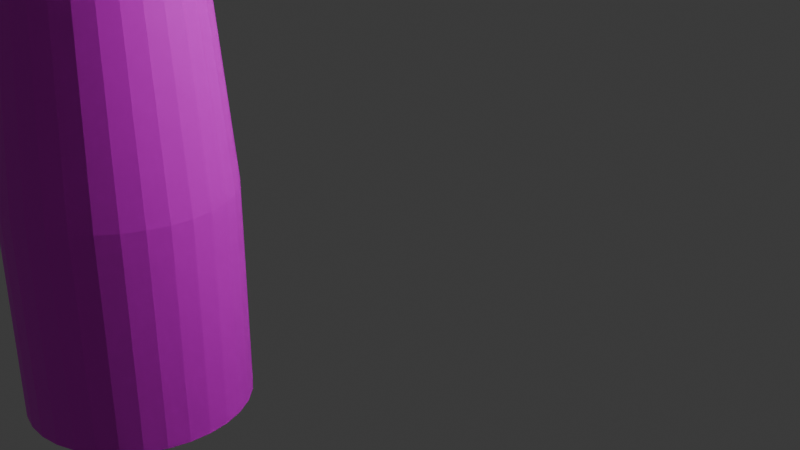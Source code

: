 # Source: Env_Tree_Normal_A.blend  (saved by Blender 4.1.24; exported with 4.5.12 LTS)
import bpy
from mathutils import Matrix  # noqa: F401  (used for matrix-valued properties, if any)

bpy.ops.wm.read_factory_settings(use_empty=True)
scene = bpy.context.scene
scene.name = 'Scene'

# ---- collections
col_collection = bpy.data.collections.new('Collection'); scene.collection.children.link(col_collection)

# ---- images (referenced by path relative to the original .blend; pixels are not part of the script)
import os
ASSET_DIR = os.environ.get("B2B_ASSET_DIR", "")  # directory of the original .blend (textures are referenced by path, not embedded)
HERE = os.path.dirname(os.path.abspath(__file__))  # packed textures are extracted next to this script under _unpacked/

def load_image(name, relpath, width, height, colorspace="sRGB"):
    """Load a texture the original file referenced (path relative to the .blend, or extracted next to this script)."""
    p = next((c for c in (os.path.join(HERE, relpath), os.path.join(ASSET_DIR, relpath)) if relpath and os.path.exists(c)), "")
    if p:
        img = bpy.data.images.load(p, check_existing=True)
        img.name = name
    else:  # same state as the original file: an image datablock whose file is absent (Cycles renders it pink)
        img = bpy.data.images.new(name, width, height)
        img.source = "FILE"
        img.filepath = "//" + (relpath or name)
    img.colorspace_settings.name = colorspace
    return img
img_color_palette_png_001 = load_image('Color_palette.png.001', 'Color_palette.png', 1024, 1024, 'sRGB')

# ---- materials (node trees are filled in below, after node groups)
mat_material = bpy.data.materials.new('Material')
mat_material.alpha_threshold = 0.0
mat_material.use_transparent_shadow = False
mat_material.preview_render_type = 'FLUID'
mat_material.roughness = 0.5
mat_material.line_color = (0.0, 0.0, 0.0, 1.0)

# ---- material node trees
mat_material.use_nodes = True; mat_material.node_tree.nodes.clear()
_N = mat_material.node_tree.nodes; _L = mat_material.node_tree.links
n0 = _N.new('ShaderNodeOutputMaterial'); n0.name = 'Material Output'; n0.location = (300, 300)
n1 = _N.new('ShaderNodeBsdfPrincipled'); n1.name = 'Principled BSDF'; n1.location = (10, 300)
n1.inputs[3].default_value = 1.45
n2 = _N.new('ShaderNodeTexImage'); n2.name = 'Image Texture'; n2.location = (-180, 260)
n2.image = img_color_palette_png_001
_L.new(n1.outputs[0], n0.inputs[0])
_L.new(n2.outputs[0], n1.inputs[0])
n0.is_active_output = True

# ---- world
world_world = bpy.data.worlds.new('World'); scene.world = world_world
world_world.use_nodes = True; world_world.node_tree.nodes.clear()
_N = world_world.node_tree.nodes; _L = world_world.node_tree.links
n0 = _N.new('ShaderNodeOutputWorld'); n0.name = 'World Output'; n0.location = (300, 300)
n1 = _N.new('ShaderNodeBackground'); n1.name = 'Background'; n1.location = (10, 300)
n1.inputs[0].default_value = (0.05088, 0.05088, 0.05088, 1.0)
_L.new(n1.outputs[0], n0.inputs[0])
n0.is_active_output = True
world_world.color = (0.05088, 0.05088, 0.05088)
world_world.use_sun_shadow = False
world_world.sun_shadow_jitter_overblur = 0.0

# ---- cameras
cam_camera = bpy.data.cameras.new('Camera')
cam_camera.clip_end = 100.0
cam_camera.ortho_scale = 7.314

# ---- lights
light_light = bpy.data.lights.new('Light', 'POINT')
light_light.transmission_factor = 0.0
light_light.energy = 1000.0
light_light.shadow_soft_size = 0.1
light_light.shadow_maximum_resolution = 0.006
light_light.use_absolute_resolution = True

# ---- meshes
me_cube = bpy.data.meshes.new('Cube')
me_cube.from_pydata([(-0.3331, -0.6353, 1.053), (-0.3004, -0.6085, -0.9137), (-0.3221, -0.5906, 1.048), (-0.2807, -0.5666, -0.9169), (-0.3024, -0.5487, 1.044), (-0.253, -0.5292, -0.9178), (-0.2747, -0.5114, 1.044), (-0.2183, -0.4979, -0.9164), (0.1453, -0.581, -0.8333), (-0.24, -0.48, 1.045), (0.1232, -0.5631, 1.128), (-0.1779, -0.4736, -0.9127), (0.1618, -0.6241, -0.8231), (-0.1997, -0.4558, 1.049), (0.1398, -0.6062, 1.138), (-0.1335, -0.4575, -0.9069), (0.1693, -0.6695, -0.8141), (0.1473, -0.6515, 1.147), (0.1676, -0.7154, -0.8068), (0.1456, -0.6975, 1.154), (0.1567, -0.7602, -0.8014), (-0.1554, -0.4397, 1.054), (0.1346, -0.7422, 1.16), (-0.08677, -0.4501, -0.8993), (0.1369, -0.8021, -0.7983), (0.1149, -0.7841, 1.163), (0.1092, -0.8394, -0.7973), (0.08721, -0.8214, 1.164), (0.0745, -0.8708, -0.7987), (-0.1086, -0.4323, 1.062), (0.05253, -0.8528, 1.162), (0.03417, -0.895, -0.8024), (-0.03942, -0.4517, -0.89), (-0.06132, -0.4339, 1.071), (0.01223, -0.877, 1.159), (0.00667, -0.4623, -0.8794), (-0.01023, -0.9112, -0.8082), (-0.01525, -0.4445, 1.082), (-0.03214, -0.8931, 1.153), (-0.057, -0.9186, -0.8159), (-0.07888, -0.9005, 1.145), (0.04975, -0.4813, -0.8681), (-0.1043, -0.917, -0.8252), (0.02779, -0.4635, 1.093), (-0.1262, -0.8989, 1.136), (-0.1504, -0.9064, -0.8357), (-0.1722, -0.8883, 1.126), (-0.1935, -0.8874, -0.8471), (-0.2153, -0.8693, 1.114), (0.08815, -0.5082, -0.8563), (-0.2319, -0.8605, -0.8588), (0.06617, -0.4904, 1.105), (-0.2537, -0.8424, 1.102), (-0.2642, -0.8268, -0.8706), (-0.2859, -0.8088, 1.091), (0.1204, -0.5418, -0.8446), (-0.289, -0.7877, -0.8818), (-0.3107, -0.7697, 1.08), (-0.3055, -0.7446, -0.8921), (-0.3273, -0.7266, 1.069), (-0.3131, -0.6992, -0.9011), (-0.3348, -0.6813, 1.06), (-0.3114, -0.6532, -0.9084), (0.0984, -0.524, 1.117), (0.1473, -0.6515, 1.147), (0.1398, -0.6062, 1.138), (-0.24, -0.48, 1.045), (-0.2747, -0.5114, 1.044), (0.1456, -0.6975, 1.154), (0.1346, -0.7422, 1.16), (0.1149, -0.7841, 1.163), (0.08721, -0.8214, 1.164), (-0.1997, -0.4558, 1.049), (0.05253, -0.8528, 1.162), (0.06617, -0.4904, 1.105), (0.02779, -0.4635, 1.093), (0.01223, -0.877, 1.159), (-0.1554, -0.4397, 1.054), (-0.03214, -0.8931, 1.153), (-0.07888, -0.9005, 1.145), (-0.1262, -0.8989, 1.136), (-0.1086, -0.4323, 1.062), (-0.1722, -0.8883, 1.126), (-0.2153, -0.8693, 1.114), (0.0984, -0.524, 1.117), (-0.2537, -0.8424, 1.102), (-0.06132, -0.4339, 1.071), (-0.2859, -0.8088, 1.091), (-0.3107, -0.7697, 1.08), (-0.3273, -0.7266, 1.069), (-0.3348, -0.6813, 1.06), (-0.01525, -0.4445, 1.082), (-0.3331, -0.6353, 1.053), (-0.3221, -0.5906, 1.048), (0.1232, -0.5631, 1.128), (-0.3024, -0.5487, 1.044), (0.03322, -0.6222, 4.826), (0.02797, -0.5906, 4.82), (-0.237, -0.5026, 4.755), (-0.2612, -0.5245, 4.754), (0.03202, -0.6543, 4.831), (0.02439, -0.6855, 4.835), (0.01065, -0.7147, 4.837), (-0.008689, -0.7407, 4.838), (-0.2089, -0.4857, 4.758), (-0.03288, -0.7626, 4.837), (-0.02336, -0.5098, 4.797), (-0.05013, -0.4911, 4.789), (-0.06099, -0.7795, 4.834), (-0.1779, -0.4745, 4.762), (-0.09194, -0.7907, 4.83), (-0.1245, -0.7959, 4.825), (-0.1575, -0.7948, 4.819), (-0.1453, -0.4693, 4.767), (-0.1897, -0.7874, 4.811), (-0.2197, -0.7741, 4.803), (-0.0008799, -0.5333, 4.805), (-0.2465, -0.7554, 4.795), (-0.1123, -0.4704, 4.773), (-0.269, -0.7319, 4.787), (-0.2863, -0.7047, 4.779), (-0.2978, -0.6746, 4.772), (-0.3031, -0.643, 4.766), (-0.08016, -0.4778, 4.781), (-0.3019, -0.6109, 4.761), (-0.2942, -0.5797, 4.757), (0.01645, -0.5605, 4.813), (-0.2805, -0.5505, 4.755), (-0.08846, -0.2906, 6.733), (-0.09155, -0.272, 6.73), (-0.2474, -0.2202, 6.691), (-0.2617, -0.2331, 6.691), (-0.08917, -0.3094, 6.736), (-0.09366, -0.3278, 6.738), (-0.1017, -0.345, 6.74), (-0.1131, -0.3603, 6.74), (-0.2309, -0.2103, 6.693), (-0.1274, -0.3732, 6.74), (-0.1218, -0.2244, 6.716), (-0.1375, -0.2134, 6.711), (-0.1439, -0.3831, 6.738), (-0.2127, -0.2037, 6.695), (-0.1621, -0.3897, 6.736), (-0.1813, -0.3928, 6.733), (-0.2007, -0.3921, 6.729), (-0.1935, -0.2006, 6.698), (-0.2196, -0.3878, 6.724), (-0.2373, -0.38, 6.72), (-0.1085, -0.2382, 6.721), (-0.253, -0.3689, 6.715), (-0.1741, -0.2013, 6.702), (-0.2663, -0.3551, 6.71), (-0.2765, -0.3391, 6.705), (-0.2832, -0.3214, 6.701), (-0.2863, -0.3028, 6.698), (-0.1552, -0.2056, 6.706), (-0.2856, -0.2839, 6.695), (-0.2811, -0.2656, 6.692), (-0.09833, -0.2543, 6.725), (-0.273, -0.2484, 6.691), (-0.1279, -0.001741, 8.379), (-0.1307, 0.01555, 8.376), (-0.2755, 0.06362, 8.341), (-0.2887, 0.05166, 8.34), (-0.1285, -0.01925, 8.382), (-0.1327, -0.03631, 8.384), (-0.1402, -0.05226, 8.386), (-0.1508, -0.06648, 8.386), (-0.2601, 0.07284, 8.342), (-0.164, -0.07843, 8.385), (-0.1588, 0.05968, 8.363), (-0.1734, 0.06991, 8.359), (-0.1793, -0.08766, 8.384), (-0.2432, 0.07898, 8.344), (-0.1963, -0.09379, 8.382), (-0.2141, -0.09661, 8.379), (-0.2321, -0.09601, 8.375), (-0.2254, 0.0818, 8.347), (-0.2497, -0.09199, 8.371), (-0.2661, -0.08473, 8.367), (-0.1465, 0.04686, 8.368), (-0.2807, -0.07449, 8.362), (-0.2074, 0.08119, 8.351), (-0.293, -0.06168, 8.358), (-0.3024, -0.04678, 8.354), (-0.3087, -0.03037, 8.35), (-0.3116, -0.01307, 8.346), (-0.1898, 0.07718, 8.355), (-0.3109, 0.004439, 8.344), (-0.3068, 0.0215, 8.342), (-0.137, 0.03197, 8.372), (-0.2993, 0.03744, 8.34), (0.1881, 0.1946, 9.337), (0.1852, 0.2118, 9.333), (0.04046, 0.2599, 9.298), (0.02724, 0.248, 9.297), (0.1874, 0.177, 9.339), (0.1832, 0.16, 9.342), (0.1757, 0.144, 9.343), (0.1652, 0.1298, 9.343), (0.05582, 0.2691, 9.299), (0.152, 0.1179, 9.343), (0.1572, 0.256, 9.321), (0.1425, 0.2662, 9.316), (0.1366, 0.1086, 9.341), (0.07273, 0.2753, 9.301), (0.1197, 0.1025, 9.339), (0.1019, 0.09968, 9.336), (0.08385, 0.1003, 9.332), (0.09054, 0.2781, 9.304), (0.06629, 0.1043, 9.328), (0.04988, 0.1116, 9.324), (0.1694, 0.2432, 9.325), (0.03526, 0.1218, 9.32), (0.1086, 0.2775, 9.308), (0.02298, 0.1346, 9.315), (0.01351, 0.1495, 9.311), (0.007215, 0.1659, 9.307), (0.004344, 0.1832, 9.304), (0.1261, 0.2735, 9.312), (0.005003, 0.2007, 9.301), (0.009167, 0.2178, 9.299), (0.1789, 0.2283, 9.329), (0.01668, 0.2337, 9.298), (-0.1059, -0.5432, 4.784), (-0.1096, -0.5444, 4.706), (-0.1647, -0.68, 4.47), (-0.1671, -0.6939, 4.522), (-0.1032, -0.5455, 4.862), (-0.1018, -0.5511, 4.938), (-0.1017, -0.5598, 5.008), (-0.1028, -0.5714, 5.07), (-0.1612, -0.6642, 4.431), (-0.1051, -0.5853, 5.122), (-0.126, -0.5674, 4.505), (-0.1324, -0.5806, 4.457), (-0.1087, -0.601, 5.161), (-0.1567, -0.6473, 4.406), (-0.1132, -0.6179, 5.186), (-0.1185, -0.6354, 5.196), (-0.1245, -0.6528, 5.19), (-0.1513, -0.6298, 4.396), (-0.1309, -0.6694, 5.17), (-0.1374, -0.6846, 5.135), (-0.1199, -0.5567, 4.564), (-0.1439, -0.6978, 5.087), (-0.1453, -0.6124, 4.402), (-0.15, -0.7085, 5.028), (-0.1555, -0.7163, 4.96), (-0.1602, -0.7209, 4.886), (-0.164, -0.722, 4.808), (-0.1389, -0.5958, 4.422), (-0.1666, -0.7198, 4.73), (-0.168, -0.7141, 4.654), (-0.1144, -0.5489, 4.632), (-0.1682, -0.7054, 4.584), (-0.5195, -0.4755, 4.426), (-0.5212, -0.4761, 4.392), (-0.5455, -0.5359, 4.288), (-0.5466, -0.542, 4.311), (-0.5184, -0.4765, 4.461), (-0.5178, -0.479, 4.494), (-0.5177, -0.4829, 4.525), (-0.5182, -0.488, 4.553), (-0.544, -0.529, 4.271), (-0.5192, -0.4941, 4.575), (-0.5284, -0.4862, 4.303), (-0.5313, -0.4921, 4.282), (-0.5208, -0.501, 4.593), (-0.542, -0.5215, 4.26), (-0.5228, -0.5085, 4.604), (-0.5251, -0.5162, 4.608), (-0.5278, -0.5239, 4.606), (-0.5396, -0.5138, 4.255), (-0.5306, -0.5312, 4.597), (-0.5335, -0.538, 4.581), (-0.5257, -0.4815, 4.329), (-0.5363, -0.5438, 4.56), (-0.537, -0.5061, 4.258), (-0.539, -0.5485, 4.534), (-0.5414, -0.5519, 4.504), (-0.5435, -0.5539, 4.471), (-0.5452, -0.5545, 4.437), (-0.5341, -0.4988, 4.267), (-0.5464, -0.5535, 4.403), (-0.547, -0.551, 4.369), (-0.5233, -0.4781, 4.359), (-0.5471, -0.5471, 4.338), (-0.6943, -0.2153, 4.562), (-0.696, -0.2159, 4.528), (-0.7203, -0.2757, 4.424), (-0.7213, -0.2818, 4.447), (-0.6932, -0.2163, 4.597), (-0.6925, -0.2188, 4.63), (-0.6925, -0.2227, 4.661), (-0.693, -0.2278, 4.688), (-0.7187, -0.2688, 4.407), (-0.694, -0.2339, 4.711), (-0.7032, -0.226, 4.439), (-0.706, -0.2319, 4.418), (-0.6956, -0.2408, 4.728), (-0.7168, -0.2613, 4.396), (-0.6976, -0.2483, 4.739), (-0.6999, -0.256, 4.744), (-0.7026, -0.2637, 4.742), (-0.7144, -0.2536, 4.391), (-0.7054, -0.271, 4.733), (-0.7083, -0.2777, 4.717), (-0.7005, -0.2213, 4.465), (-0.7111, -0.2836, 4.696), (-0.7117, -0.2459, 4.394), (-0.7138, -0.2883, 4.67), (-0.7162, -0.2917, 4.64), (-0.7183, -0.2937, 4.607), (-0.72, -0.2943, 4.573), (-0.7089, -0.2386, 4.403), (-0.7211, -0.2933, 4.538), (-0.7218, -0.2908, 4.505), (-0.6981, -0.2179, 4.495), (-0.7218, -0.2869, 4.474), (-0.9778, -0.2031, 5.411), (-0.9795, -0.2036, 5.376), (-1.004, -0.2634, 5.272), (-1.005, -0.2695, 5.295), (-0.9766, -0.2041, 5.445), (-0.976, -0.2065, 5.478), (-0.976, -0.2104, 5.509), (-0.9765, -0.2155, 5.537), (-1.002, -0.2565, 5.255), (-0.9775, -0.2216, 5.56), (-0.9867, -0.2137, 5.287), (-0.9895, -0.2196, 5.266), (-0.979, -0.2286, 5.577), (-1.0, -0.249, 5.244), (-0.981, -0.236, 5.588), (-0.9834, -0.2438, 5.592), (-0.986, -0.2514, 5.59), (-0.9979, -0.2413, 5.24), (-0.9889, -0.2588, 5.581), (-0.9917, -0.2655, 5.566), (-0.984, -0.209, 5.313), (-0.9946, -0.2713, 5.544), (-0.9952, -0.2336, 5.242), (-0.9973, -0.276, 5.518), (-0.9997, -0.2794, 5.488), (-1.002, -0.2815, 5.456), (-1.003, -0.282, 5.421), (-0.9924, -0.2263, 5.251), (-1.005, -0.281, 5.387), (-1.005, -0.2785, 5.353), (-0.9816, -0.2056, 5.343), (-1.005, -0.2746, 5.322), (-0.1554, -0.3381, 6.521), (-0.1489, -0.3268, 6.504), (-0.175, -0.2289, 6.735), (-0.1844, -0.2293, 6.778), (-0.1631, -0.3478, 6.546), (-0.1717, -0.3555, 6.576), (-0.1809, -0.361, 6.613), (-0.1904, -0.364, 6.653), (-0.1662, -0.2311, 6.692), (-0.1997, -0.3645, 6.696), (-0.1391, -0.2879, 6.503), (-0.1395, -0.2749, 6.519), (-0.2086, -0.3623, 6.739), (-0.1581, -0.2358, 6.649), (-0.2167, -0.3576, 6.781), (-0.2236, -0.3506, 6.821), (-0.2292, -0.3415, 6.857), (-0.1511, -0.2428, 6.609), (-0.2331, -0.3306, 6.888), (-0.2353, -0.3185, 6.911), (-0.1407, -0.3012, 6.495), (-0.2356, -0.3055, 6.928), (-0.1456, -0.2519, 6.574), (-0.2341, -0.2922, 6.936), (-0.2308, -0.2791, 6.935), (-0.2258, -0.2666, 6.927), (-0.2194, -0.2553, 6.91), (-0.1417, -0.2627, 6.543), (-0.2117, -0.2456, 6.885), (-0.2031, -0.2378, 6.854), (-0.144, -0.3143, 6.495), (-0.1939, -0.2324, 6.818), (0.3438, -0.2292, 6.806), (0.3482, -0.2215, 6.795), (0.3303, -0.1543, 6.953), (0.3239, -0.1546, 6.983), (0.3385, -0.2359, 6.823), (0.3326, -0.2412, 6.844), (0.3262, -0.245, 6.869), (0.3197, -0.2471, 6.897), (0.3364, -0.1558, 6.924), (0.3133, -0.2473, 6.926), (0.3549, -0.1948, 6.794), (0.3547, -0.1859, 6.805), (0.3072, -0.2459, 6.956), (0.3419, -0.159, 6.894), (0.3017, -0.2426, 6.985), (0.2969, -0.2378, 7.012), (0.2931, -0.2316, 7.037), (0.3467, -0.1638, 6.867), (0.2904, -0.2241, 7.058), (0.2889, -0.2158, 7.074), (0.3539, -0.2039, 6.788), (0.2887, -0.2069, 7.085), (0.3505, -0.1701, 6.842), (0.2897, -0.1978, 7.091), (0.292, -0.1887, 7.091), (0.2954, -0.1802, 7.085), (0.2998, -0.1724, 7.073), (0.3532, -0.1775, 6.821), (0.3051, -0.1658, 7.056), (0.311, -0.1604, 7.035), (0.3516, -0.2129, 6.789), (0.3174, -0.1567, 7.01), (0.6738, -0.05993, 7.108), (0.6782, -0.05217, 7.096), (0.6603, 0.01499, 7.255), (0.6539, 0.0147, 7.284), (0.6685, -0.0666, 7.125), (0.6626, -0.07192, 7.146), (0.6562, -0.07569, 7.171), (0.6497, -0.07776, 7.198), (0.6664, 0.0135, 7.225), (0.6433, -0.07806, 7.228), (0.6849, -0.02547, 7.095), (0.6847, -0.01656, 7.107), (0.6372, -0.07657, 7.257), (0.6719, 0.01028, 7.196), (0.6317, -0.07334, 7.286), (0.6269, -0.06851, 7.314), (0.6231, -0.06226, 7.339), (0.6767, 0.005448, 7.168), (0.6204, -0.05483, 7.359), (0.6189, -0.0465, 7.376), (0.6839, -0.0346, 7.09), (0.6187, -0.0376, 7.387), (0.6805, -0.0008027, 7.144), (0.6197, -0.02846, 7.392), (0.622, -0.01944, 7.392), (0.6254, -0.01089, 7.386), (0.6298, -0.003131, 7.375), (0.6832, -0.008235, 7.123), (0.6351, 0.003538, 7.358), (0.641, 0.008859, 7.337), (0.6816, -0.04362, 7.09), (0.6474, 0.01263, 7.312), (0.7931, -0.2876, 8.211), (0.7976, -0.2799, 8.2), (0.7797, -0.2127, 8.358), (0.7732, -0.213, 8.388), (0.7879, -0.2943, 8.228), (0.782, -0.2996, 8.249), (0.7756, -0.3034, 8.274), (0.7691, -0.3055, 8.302), (0.7858, -0.2142, 8.329), (0.7627, -0.3058, 8.331), (0.8043, -0.2532, 8.199), (0.8041, -0.2443, 8.21), (0.7566, -0.3043, 8.361), (0.7913, -0.2174, 8.299), (0.7511, -0.301, 8.39), (0.7463, -0.2962, 8.417), (0.7425, -0.29, 8.442), (0.7961, -0.2222, 8.272), (0.7398, -0.2825, 8.463), (0.7383, -0.2742, 8.479), (0.8033, -0.2623, 8.193), (0.7381, -0.2653, 8.49), (0.7999, -0.2285, 8.247), (0.7391, -0.2562, 8.496), (0.7414, -0.2471, 8.496), (0.7448, -0.2386, 8.49), (0.7492, -0.2308, 8.478), (0.8026, -0.2359, 8.226), (0.7545, -0.2242, 8.461), (0.7604, -0.2188, 8.44), (0.801, -0.2713, 8.194), (0.7667, -0.2151, 8.415), (-0.2452, -0.02482, 8.241), (-0.241, -0.02009, 8.219), (-0.1899, 0.02102, 8.325), (-0.1884, 0.02085, 8.36), (-0.2484, -0.02889, 8.268), (-0.2505, -0.03213, 8.299), (-0.2514, -0.03441, 8.332), (-0.2511, -0.03567, 8.366), (-0.1925, 0.02009, 8.293), (-0.2496, -0.03583, 8.4), (-0.2243, -0.003777, 8.188), (-0.2181, 0.001666, 8.19), (-0.247, -0.0349, 8.433), (-0.1962, 0.01811, 8.263), (-0.2433, -0.03292, 8.463), (-0.2387, -0.02996, 8.489), (-0.2334, -0.02613, 8.511), (-0.2008, 0.01514, 8.237), (-0.2275, -0.02158, 8.526), (-0.2214, -0.01648, 8.535), (-0.2303, -0.00936, 8.192), (-0.2152, -0.01104, 8.538), (-0.2061, 0.01131, 8.215), (-0.2091, -0.005455, 8.534), (-0.2035, 5.257e-05, 8.524), (-0.1985, 0.005273, 8.507), (-0.1943, 0.01001, 8.484), (-0.2119, 0.00676, 8.2), (-0.1911, 0.01407, 8.458), (-0.189, 0.01731, 8.427), (-0.236, -0.01487, 8.202), (-0.1881, 0.0196, 8.394), (-0.6238, 0.1155, 8.182), (-0.621, 0.1187, 8.167), (-0.5858, 0.147, 8.24), (-0.5848, 0.1469, 8.263), (-0.6261, 0.1127, 8.2), (-0.6275, 0.1104, 8.221), (-0.6281, 0.1089, 8.244), (-0.6279, 0.108, 8.268), (-0.5876, 0.1463, 8.217), (-0.6269, 0.1079, 8.291), (-0.6095, 0.1299, 8.145), (-0.6052, 0.1337, 8.147), (-0.6251, 0.1085, 8.314), (-0.5902, 0.145, 8.197), (-0.6226, 0.1099, 8.334), (-0.6194, 0.1119, 8.352), (-0.6158, 0.1146, 8.367), (-0.5933, 0.1429, 8.179), (-0.6117, 0.1177, 8.378), (-0.6075, 0.1212, 8.384), (-0.6137, 0.1261, 8.148), (-0.6032, 0.1249, 8.386), (-0.597, 0.1403, 8.164), (-0.5991, 0.1288, 8.383), (-0.5952, 0.1326, 8.376), (-0.5918, 0.1361, 8.364), (-0.5889, 0.1394, 8.349), (-0.601, 0.1372, 8.153), (-0.5867, 0.1422, 8.33), (-0.5852, 0.1444, 8.309), (-0.6175, 0.1223, 8.155), (-0.5846, 0.146, 8.287), (-0.6899, 0.2768, 8.844), (-0.6871, 0.2801, 8.829), (-0.6519, 0.3083, 8.902), (-0.6509, 0.3082, 8.925), (-0.6921, 0.274, 8.862), (-0.6936, 0.2718, 8.883), (-0.6942, 0.2702, 8.906), (-0.694, 0.2694, 8.93), (-0.6537, 0.3077, 8.879), (-0.693, 0.2693, 8.953), (-0.6756, 0.2913, 8.807), (-0.6713, 0.295, 8.809), (-0.6912, 0.2699, 8.976), (-0.6563, 0.3063, 8.859), (-0.6887, 0.2713, 8.996), (-0.6855, 0.2733, 9.014), (-0.6818, 0.2759, 9.029), (-0.6594, 0.3043, 8.841), (-0.6778, 0.2791, 9.04), (-0.6736, 0.2826, 9.046), (-0.6797, 0.2875, 8.81), (-0.6693, 0.2863, 9.048), (-0.6631, 0.3017, 8.826), (-0.6652, 0.2902, 9.045), (-0.6613, 0.2939, 9.038), (-0.6579, 0.2975, 9.026), (-0.655, 0.3008, 9.011), (-0.6671, 0.2985, 8.815), (-0.6528, 0.3036, 8.992), (-0.6513, 0.3058, 8.971), (-0.6836, 0.2837, 8.817), (-0.6507, 0.3074, 8.949), (-0.04591, 0.1787, 9.803), (-0.6879, 0.5175, 9.071), (-0.5588, -0.3226, 9.235), (0.2877, -0.4768, 9.422), (0.6816, 0.2679, 9.373), (0.07865, 0.8824, 9.156), (-0.7512, 0.07126, 8.237), (-0.1482, -0.5432, 8.454), (0.6184, -0.1783, 8.539), (0.4892, 0.6618, 8.375), (-0.3572, 0.816, 8.188), (-0.02365, 0.1605, 7.807), (-0.3493, -0.1143, 9.644), (-0.4252, 0.3794, 9.548), (-0.7267, 0.08477, 9.214), (-0.352, 0.793, 9.168), (0.02535, 0.5939, 9.598), (0.1482, -0.205, 9.754), (-0.1532, -0.4996, 9.42), (0.3798, 0.2328, 9.726), (0.5758, -0.1526, 9.501), (0.453, 0.6464, 9.346), (-0.6082, 0.754, 8.599), (-0.1576, 0.9685, 8.649), (-0.7639, -0.1775, 8.724), (-0.8398, 0.3163, 8.627), (0.08808, -0.6293, 8.961), (-0.4094, -0.5387, 8.851), (0.7702, 0.02292, 8.983), (0.5387, -0.4148, 9.011), (0.3399, 0.8779, 8.759), (0.6943, 0.5167, 8.886), (-0.6454, 0.4917, 8.109), (-0.5225, -0.3072, 8.264), (0.2825, -0.4539, 8.442), (0.6571, 0.2544, 8.396), (0.08369, 0.8388, 8.19), (-0.4493, 0.1064, 7.884), (-0.2178, 0.5442, 7.856), (-0.09491, -0.2548, 8.012), (0.3557, -0.04024, 8.062), (0.2798, 0.4535, 7.966), (0.8363, -0.09136, 9.265), (0.4022, 0.1353, 8.591), (0.4885, -0.4335, 8.702), (1.064, -0.5365, 8.829), (1.333, -0.03128, 8.796), (0.9244, 0.3839, 8.649), (0.3615, -0.1697, 7.738), (0.7705, -0.5849, 7.885), (1.293, -0.3363, 7.943), (1.206, 0.2325, 7.832), (0.6309, 0.3355, 7.705), (0.8586, -0.1096, 7.269), (0.6299, -0.2909, 9.109), (0.5792, 0.04347, 9.044), (0.3747, -0.1576, 8.713), (0.6309, 0.3228, 8.682), (0.8861, 0.1896, 9.078), (0.9682, -0.3514, 9.184), (0.7637, -0.5525, 8.853), (1.127, -0.05444, 9.165), (1.26, -0.3161, 8.908), (1.178, 0.2249, 8.803), (0.4585, 0.2944, 8.127), (0.7654, 0.4405, 8.162), (0.3508, -0.3369, 8.212), (0.3001, -0.002581, 8.146), (0.9467, -0.6333, 8.374), (0.5912, -0.581, 8.298), (1.395, -0.1984, 8.387), (1.219, -0.5035, 8.405), (1.104, 0.38, 8.236), (1.344, 0.1359, 8.322), (0.4346, 0.1151, 7.626), (0.5166, -0.4259, 7.731), (1.064, -0.5238, 7.852), (1.32, -0.04336, 7.821), (0.9312, 0.3515, 7.681), (0.5684, -0.1466, 7.369), (0.7267, 0.1504, 7.35), (0.8088, -0.3906, 7.456), (1.116, -0.2445, 7.49), (1.065, 0.08987, 7.425), (-1.028, 0.07509, 5.919), (-1.554, 0.3792, 5.215), (-1.426, -0.3375, 5.358), (-0.7394, -0.491, 5.514), (-0.4425, 0.1309, 5.468), (-0.9462, 0.6687, 5.282), (-1.591, 0.001017, 4.374), (-1.087, -0.5368, 4.559), (-0.4793, -0.2473, 4.627), (-0.6071, 0.4695, 4.484), (-1.294, 0.6229, 4.328), (-1.006, 0.05682, 3.923), (-1.264, -0.1658, 5.764), (-1.339, 0.2554, 5.68), (-1.574, 0.01289, 5.35), (-1.291, 0.6043, 5.306), (-0.9818, 0.4256, 5.72), (-0.8603, -0.256, 5.856), (-1.095, -0.4986, 5.526), (-0.6858, 0.1095, 5.829), (-0.5162, -0.2232, 5.591), (-0.6377, 0.4584, 5.455), (-1.496, 0.5774, 4.745), (-1.138, 0.7476, 4.785), (-1.595, -0.2094, 4.856), (-1.67, 0.2119, 4.772), (-0.8952, -0.6157, 5.057), (-1.299, -0.5255, 4.965), (-0.3633, -0.07998, 5.07), (-0.5378, -0.4455, 5.097), (-0.7344, 0.6574, 4.877), (-0.4384, 0.3413, 4.985), (-1.517, 0.3552, 4.251), (-1.396, -0.3265, 4.387), (-0.7423, -0.4724, 4.536), (-0.46, 0.119, 4.492), (-0.939, 0.6305, 4.315), (-1.348, 0.02242, 4.013), (-1.173, 0.388, 3.986), (-1.052, -0.2937, 4.122), (-0.6943, -0.1235, 4.162), (-0.7694, 0.2978, 4.077), (-0.8951, 0.1258, 8.643), (-1.373, 0.3074, 7.968), (-1.333, -0.2502, 8.068), (-0.6796, -0.2952, 8.2), (-0.3152, 0.2346, 8.181), (-0.7437, 0.607, 8.038), (-1.453, -0.001302, 7.107), (-1.024, -0.3738, 7.251), (-0.395, -0.07415, 7.321), (-0.4346, 0.4835, 7.221), (-1.088, 0.5285, 7.089), (-0.8729, 0.1075, 6.646), (-1.155, -0.09361, 8.48), (-1.178, 0.2342, 8.421), (-1.436, 0.01316, 8.083), (-1.089, 0.517, 8.066), (-0.8081, 0.4103, 8.462), (-0.7704, -0.1201, 8.557), (-1.028, -0.3411, 8.22), (-0.5562, 0.1913, 8.547), (-0.4295, -0.05612, 8.286), (-0.4672, 0.4742, 8.191), (-1.292, 0.4709, 7.508), (-0.9217, 0.647, 7.549), (-1.483, -0.1683, 7.578), (-1.506, 0.1595, 7.519), (-0.8463, -0.4137, 7.74), (-1.231, -0.3872, 7.662), (-0.2622, 0.07382, 7.77), (-0.4764, -0.2376, 7.781), (-0.5374, 0.6205, 7.627), (-0.2855, 0.4016, 7.711), (-1.339, 0.2894, 7.002), (-1.301, -0.2409, 7.098), (-0.679, -0.2838, 7.223), (-0.3324, 0.2201, 7.206), (-0.74, 0.5743, 7.069), (-1.212, 0.04195, 6.742), (-0.9976, 0.3534, 6.731), (-0.9599, -0.177, 6.826), (-0.59, -0.000872, 6.868), (-0.6133, 0.3269, 6.809)], [], [(76, 31, 28, 73), (75, 41, 35, 91), (78, 36, 31, 76), (82, 45, 42, 80), (80, 42, 39, 79), (79, 39, 36, 78), (94, 8, 55, 84), (83, 47, 45, 82), (85, 50, 47, 83), (88, 56, 53, 87), (74, 49, 41, 75), (89, 58, 56, 88), (87, 53, 50, 85), (90, 60, 58, 89), (92, 62, 60, 90), (67, 5, 3, 95), (84, 55, 49, 74), (95, 3, 1, 93), (93, 1, 62, 92), (66, 7, 5, 67), (72, 11, 7, 66), (86, 32, 23, 81), (81, 23, 15, 77), (77, 15, 11, 72), (91, 35, 32, 86), (71, 26, 24, 70), (73, 28, 26, 71), (70, 24, 20, 69), (69, 20, 18, 68), (68, 18, 16, 64), (64, 16, 12, 65), (65, 12, 8, 94), (34, 38, 40, 44, 46, 48, 52, 54, 57, 59, 61, 0, 2, 4, 6, 9, 13, 21, 29, 33, 37, 43, 51, 63, 10, 14, 17, 19, 22, 25, 27, 30), (14, 65, 64, 17), (6, 67, 66, 9), (17, 64, 68, 19), (19, 68, 69, 22), (22, 69, 70, 25), (25, 70, 71, 27), (9, 66, 72, 13), (27, 71, 73, 30), (43, 75, 74, 51), (30, 73, 76, 34), (13, 72, 77, 21), (34, 76, 78, 38), (38, 78, 79, 40), (40, 79, 80, 44), (21, 77, 81, 29), (44, 80, 82, 46), (46, 82, 83, 48), (51, 74, 84, 63), (48, 83, 85, 52), (29, 81, 86, 33), (52, 85, 87, 54), (54, 87, 88, 57), (57, 88, 89, 59), (59, 89, 90, 61), (33, 86, 91, 37), (61, 90, 92, 0), (0, 92, 93, 2), (63, 84, 94, 10), (2, 93, 95, 4), (37, 91, 75, 43), (4, 95, 67, 6), (10, 94, 65, 14), (71, 103, 105, 73), (86, 118, 123, 91), (78, 110, 111, 79), (87, 119, 120, 88), (95, 127, 99, 67), (82, 114, 115, 83), (90, 122, 124, 92), (68, 100, 101, 69), (88, 120, 121, 89), (94, 126, 97, 65), (75, 107, 106, 74), (74, 106, 116, 84), (92, 124, 125, 93), (73, 105, 108, 76), (69, 101, 102, 70), (65, 97, 96, 64), (83, 115, 117, 85), (79, 111, 112, 80), (67, 99, 98, 66), (72, 104, 109, 77), (81, 113, 118, 86), (84, 116, 126, 94), (70, 102, 103, 71), (93, 125, 127, 95), (66, 98, 104, 72), (77, 109, 113, 81), (64, 96, 100, 68), (76, 108, 110, 78), (85, 117, 119, 87), (91, 123, 107, 75), (80, 112, 114, 82), (89, 121, 122, 90), (120, 152, 153, 121), (105, 137, 140, 108), (121, 153, 154, 122), (104, 136, 141, 109), (118, 150, 155, 123), (108, 140, 142, 110), (122, 154, 156, 124), (110, 142, 143, 111), (124, 156, 157, 125), (111, 143, 144, 112), (97, 129, 128, 96), (116, 148, 158, 126), (109, 141, 145, 113), (99, 131, 130, 98), (125, 157, 159, 127), (112, 144, 146, 114), (96, 128, 132, 100), (123, 155, 139, 107), (114, 146, 147, 115), (100, 132, 133, 101), (127, 159, 131, 99), (106, 138, 148, 116), (101, 133, 134, 102), (126, 158, 129, 97), (115, 147, 149, 117), (102, 134, 135, 103), (113, 145, 150, 118), (98, 130, 136, 104), (117, 149, 151, 119), (103, 135, 137, 105), (119, 151, 152, 120), (107, 139, 138, 106), (154, 186, 188, 156), (142, 174, 175, 143), (156, 188, 189, 157), (143, 175, 176, 144), (129, 161, 160, 128), (148, 180, 190, 158), (141, 173, 177, 145), (131, 163, 162, 130), (157, 189, 191, 159), (144, 176, 178, 146), (128, 160, 164, 132), (155, 187, 171, 139), (146, 178, 179, 147), (132, 164, 165, 133), (159, 191, 163, 131), (138, 170, 180, 148), (133, 165, 166, 134), (158, 190, 161, 129), (147, 179, 181, 149), (134, 166, 167, 135), (145, 177, 182, 150), (130, 162, 168, 136), (149, 181, 183, 151), (135, 167, 169, 137), (151, 183, 184, 152), (139, 171, 170, 138), (152, 184, 185, 153), (137, 169, 172, 140), (153, 185, 186, 154), (136, 168, 173, 141), (150, 182, 187, 155), (140, 172, 174, 142), (163, 195, 194, 162), (189, 221, 223, 191), (176, 208, 210, 178), (160, 192, 196, 164), (187, 219, 203, 171), (178, 210, 211, 179), (164, 196, 197, 165), (191, 223, 195, 163), (170, 202, 212, 180), (165, 197, 198, 166), (190, 222, 193, 161), (179, 211, 213, 181), (166, 198, 199, 167), (177, 209, 214, 182), (162, 194, 200, 168), (181, 213, 215, 183), (167, 199, 201, 169), (183, 215, 216, 184), (171, 203, 202, 170), (184, 216, 217, 185), (169, 201, 204, 172), (185, 217, 218, 186), (168, 200, 205, 173), (182, 214, 219, 187), (172, 204, 206, 174), (186, 218, 220, 188), (174, 206, 207, 175), (188, 220, 221, 189), (175, 207, 208, 176), (161, 193, 192, 160), (180, 212, 222, 190), (173, 205, 209, 177), (240, 239, 271, 272), (224, 225, 257, 256), (254, 244, 276, 286), (241, 237, 269, 273), (226, 227, 259, 258), (255, 253, 285, 287), (242, 240, 272, 274), (228, 224, 256, 260), (235, 251, 283, 267), (243, 242, 274, 275), (229, 228, 260, 261), (227, 255, 287, 259), (244, 234, 266, 276), (230, 229, 261, 262), (225, 254, 286, 257), (245, 243, 275, 277), (231, 230, 262, 263), (246, 241, 273, 278), (232, 226, 258, 264), (247, 245, 277, 279), (233, 231, 263, 265), (248, 247, 279, 280), (234, 235, 267, 266), (249, 248, 280, 281), (236, 233, 265, 268), (250, 249, 281, 282), (237, 232, 264, 269), (251, 246, 278, 283), (238, 236, 268, 270), (252, 250, 282, 284), (239, 238, 270, 271), (253, 252, 284, 285), (279, 277, 309, 311), (265, 263, 295, 297), (280, 279, 311, 312), (266, 267, 299, 298), (281, 280, 312, 313), (268, 265, 297, 300), (282, 281, 313, 314), (269, 264, 296, 301), (283, 278, 310, 315), (270, 268, 300, 302), (284, 282, 314, 316), (271, 270, 302, 303), (285, 284, 316, 317), (272, 271, 303, 304), (256, 257, 289, 288), (286, 276, 308, 318), (273, 269, 301, 305), (258, 259, 291, 290), (287, 285, 317, 319), (274, 272, 304, 306), (260, 256, 288, 292), (267, 283, 315, 299), (275, 274, 306, 307), (261, 260, 292, 293), (259, 287, 319, 291), (276, 266, 298, 308), (262, 261, 293, 294), (257, 286, 318, 289), (277, 275, 307, 309), (263, 262, 294, 295), (278, 273, 305, 310), (264, 258, 290, 296), (314, 313, 345, 346), (301, 296, 328, 333), (315, 310, 342, 347), (302, 300, 332, 334), (316, 314, 346, 348), (303, 302, 334, 335), (317, 316, 348, 349), (304, 303, 335, 336), (288, 289, 321, 320), (318, 308, 340, 350), (305, 301, 333, 337), (290, 291, 323, 322), (319, 317, 349, 351), (306, 304, 336, 338), (292, 288, 320, 324), (299, 315, 347, 331), (307, 306, 338, 339), (293, 292, 324, 325), (291, 319, 351, 323), (308, 298, 330, 340), (294, 293, 325, 326), (289, 318, 350, 321), (309, 307, 339, 341), (295, 294, 326, 327), (310, 305, 337, 342), (296, 290, 322, 328), (311, 309, 341, 343), (297, 295, 327, 329), (312, 311, 343, 344), (298, 299, 331, 330), (313, 312, 344, 345), (300, 297, 329, 332), (363, 379, 411, 395), (371, 370, 402, 403), (357, 356, 388, 389), (355, 383, 415, 387), (372, 362, 394, 404), (358, 357, 389, 390), (353, 382, 414, 385), (373, 371, 403, 405), (359, 358, 390, 391), (374, 369, 401, 406), (360, 354, 386, 392), (375, 373, 405, 407), (361, 359, 391, 393), (376, 375, 407, 408), (362, 363, 395, 394), (377, 376, 408, 409), (364, 361, 393, 396), (378, 377, 409, 410), (365, 360, 392, 397), (379, 374, 406, 411), (366, 364, 396, 398), (380, 378, 410, 412), (367, 366, 398, 399), (381, 380, 412, 413), (368, 367, 399, 400), (352, 353, 385, 384), (382, 372, 404, 414), (369, 365, 397, 401), (354, 355, 387, 386), (383, 381, 413, 415), (370, 368, 400, 402), (356, 352, 384, 388), (411, 406, 438, 443), (398, 396, 428, 430), (412, 410, 442, 444), (399, 398, 430, 431), (413, 412, 444, 445), (400, 399, 431, 432), (384, 385, 417, 416), (414, 404, 436, 446), (401, 397, 429, 433), (386, 387, 419, 418), (415, 413, 445, 447), (402, 400, 432, 434), (388, 384, 416, 420), (395, 411, 443, 427), (403, 402, 434, 435), (389, 388, 420, 421), (387, 415, 447, 419), (404, 394, 426, 436), (390, 389, 421, 422), (385, 414, 446, 417), (405, 403, 435, 437), (391, 390, 422, 423), (406, 401, 433, 438), (392, 386, 418, 424), (407, 405, 437, 439), (393, 391, 423, 425), (408, 407, 439, 440), (394, 395, 427, 426), (409, 408, 440, 441), (396, 393, 425, 428), (410, 409, 441, 442), (397, 392, 424, 429), (416, 417, 449, 448), (446, 436, 468, 478), (433, 429, 461, 465), (418, 419, 451, 450), (447, 445, 477, 479), (434, 432, 464, 466), (420, 416, 448, 452), (427, 443, 475, 459), (435, 434, 466, 467), (421, 420, 452, 453), (419, 447, 479, 451), (436, 426, 458, 468), (422, 421, 453, 454), (417, 446, 478, 449), (437, 435, 467, 469), (423, 422, 454, 455), (438, 433, 465, 470), (424, 418, 450, 456), (439, 437, 469, 471), (425, 423, 455, 457), (440, 439, 471, 472), (426, 427, 459, 458), (441, 440, 472, 473), (428, 425, 457, 460), (442, 441, 473, 474), (429, 424, 456, 461), (443, 438, 470, 475), (430, 428, 460, 462), (444, 442, 474, 476), (431, 430, 462, 463), (445, 444, 476, 477), (432, 431, 463, 464), (488, 520, 514, 482), (503, 535, 533, 501), (489, 521, 519, 487), (504, 536, 535, 503), (490, 522, 523, 491), (505, 537, 536, 504), (492, 524, 521, 489), (506, 538, 537, 505), (493, 525, 520, 488), (507, 539, 534, 502), (494, 526, 524, 492), (508, 540, 538, 506), (495, 527, 526, 494), (509, 541, 540, 508), (496, 528, 527, 495), (480, 512, 513, 481), (510, 542, 532, 500), (497, 529, 525, 493), (482, 514, 515, 483), (511, 543, 541, 509), (498, 530, 528, 496), (484, 516, 512, 480), (491, 523, 539, 507), (499, 531, 530, 498), (485, 517, 516, 484), (483, 515, 543, 511), (500, 532, 522, 490), (486, 518, 517, 485), (481, 513, 542, 510), (501, 533, 531, 499), (487, 519, 518, 486), (502, 534, 529, 497), (514, 546, 547, 515), (543, 575, 573, 541), (530, 562, 560, 528), (516, 548, 544, 512), (523, 555, 571, 539), (531, 563, 562, 530), (517, 549, 548, 516), (515, 547, 575, 543), (532, 564, 554, 522), (518, 550, 549, 517), (513, 545, 574, 542), (533, 565, 563, 531), (519, 551, 550, 518), (534, 566, 561, 529), (520, 552, 546, 514), (535, 567, 565, 533), (521, 553, 551, 519), (536, 568, 567, 535), (522, 554, 555, 523), (537, 569, 568, 536), (524, 556, 553, 521), (538, 570, 569, 537), (525, 557, 552, 520), (539, 571, 566, 534), (526, 558, 556, 524), (540, 572, 570, 538), (527, 559, 558, 526), (541, 573, 572, 540), (528, 560, 559, 527), (512, 544, 545, 513), (542, 574, 564, 532), (529, 561, 557, 525), (576, 589, 588), (577, 589, 591), (576, 588, 593), (576, 593, 595), (576, 595, 592), (577, 591, 598), (578, 590, 600), (579, 594, 602), (580, 596, 604), (581, 597, 606), (577, 598, 601), (578, 600, 603), (579, 602, 605), (580, 604, 607), (581, 606, 599), (582, 608, 613), (583, 609, 615), (584, 610, 616), (585, 611, 617), (586, 612, 614), (614, 617, 587), (614, 612, 617), (612, 585, 617), (617, 616, 587), (617, 611, 616), (611, 584, 616), (616, 615, 587), (616, 610, 615), (610, 583, 615), (615, 613, 587), (615, 609, 613), (609, 582, 613), (613, 614, 587), (613, 608, 614), (608, 586, 614), (599, 612, 586), (599, 606, 612), (606, 585, 612), (607, 611, 585), (607, 604, 611), (604, 584, 611), (605, 610, 584), (605, 602, 610), (602, 583, 610), (603, 609, 583), (603, 600, 609), (600, 582, 609), (601, 608, 582), (601, 598, 608), (598, 586, 608), (606, 607, 585), (606, 597, 607), (597, 580, 607), (604, 605, 584), (604, 596, 605), (596, 579, 605), (602, 603, 583), (602, 594, 603), (594, 578, 603), (600, 601, 582), (600, 590, 601), (590, 577, 601), (598, 599, 586), (598, 591, 599), (591, 581, 599), (592, 597, 581), (592, 595, 597), (595, 580, 597), (595, 596, 580), (595, 593, 596), (593, 579, 596), (593, 594, 579), (593, 588, 594), (588, 578, 594), (591, 592, 581), (591, 589, 592), (589, 576, 592), (588, 590, 578), (588, 589, 590), (589, 577, 590), (618, 631, 630), (619, 631, 633), (618, 630, 635), (618, 635, 637), (618, 637, 634), (619, 633, 640), (620, 632, 642), (621, 636, 644), (622, 638, 646), (623, 639, 648), (619, 640, 643), (620, 642, 645), (621, 644, 647), (622, 646, 649), (623, 648, 641), (624, 650, 655), (625, 651, 657), (626, 652, 658), (627, 653, 659), (628, 654, 656), (656, 659, 629), (656, 654, 659), (654, 627, 659), (659, 658, 629), (659, 653, 658), (653, 626, 658), (658, 657, 629), (658, 652, 657), (652, 625, 657), (657, 655, 629), (657, 651, 655), (651, 624, 655), (655, 656, 629), (655, 650, 656), (650, 628, 656), (641, 654, 628), (641, 648, 654), (648, 627, 654), (649, 653, 627), (649, 646, 653), (646, 626, 653), (647, 652, 626), (647, 644, 652), (644, 625, 652), (645, 651, 625), (645, 642, 651), (642, 624, 651), (643, 650, 624), (643, 640, 650), (640, 628, 650), (648, 649, 627), (648, 639, 649), (639, 622, 649), (646, 647, 626), (646, 638, 647), (638, 621, 647), (644, 645, 625), (644, 636, 645), (636, 620, 645), (642, 643, 624), (642, 632, 643), (632, 619, 643), (640, 641, 628), (640, 633, 641), (633, 623, 641), (634, 639, 623), (634, 637, 639), (637, 622, 639), (637, 638, 622), (637, 635, 638), (635, 621, 638), (635, 636, 621), (635, 630, 636), (630, 620, 636), (633, 634, 623), (633, 631, 634), (631, 618, 634), (630, 632, 620), (630, 631, 632), (631, 619, 632), (660, 673, 672), (661, 673, 675), (660, 672, 677), (660, 677, 679), (660, 679, 676), (661, 675, 682), (662, 674, 684), (663, 678, 686), (664, 680, 688), (665, 681, 690), (661, 682, 685), (662, 684, 687), (663, 686, 689), (664, 688, 691), (665, 690, 683), (666, 692, 697), (667, 693, 699), (668, 694, 700), (669, 695, 701), (670, 696, 698), (698, 701, 671), (698, 696, 701), (696, 669, 701), (701, 700, 671), (701, 695, 700), (695, 668, 700), (700, 699, 671), (700, 694, 699), (694, 667, 699), (699, 697, 671), (699, 693, 697), (693, 666, 697), (697, 698, 671), (697, 692, 698), (692, 670, 698), (683, 696, 670), (683, 690, 696), (690, 669, 696), (691, 695, 669), (691, 688, 695), (688, 668, 695), (689, 694, 668), (689, 686, 694), (686, 667, 694), (687, 693, 667), (687, 684, 693), (684, 666, 693), (685, 692, 666), (685, 682, 692), (682, 670, 692), (690, 691, 669), (690, 681, 691), (681, 664, 691), (688, 689, 668), (688, 680, 689), (680, 663, 689), (686, 687, 667), (686, 678, 687), (678, 662, 687), (684, 685, 666), (684, 674, 685), (674, 661, 685), (682, 683, 670), (682, 675, 683), (675, 665, 683), (676, 681, 665), (676, 679, 681), (679, 664, 681), (679, 680, 664), (679, 677, 680), (677, 663, 680), (677, 678, 663), (677, 672, 678), (672, 662, 678), (675, 676, 665), (675, 673, 676), (673, 660, 676), (672, 674, 662), (672, 673, 674), (673, 661, 674), (702, 715, 714), (703, 715, 717), (702, 714, 719), (702, 719, 721), (702, 721, 718), (703, 717, 724), (704, 716, 726), (705, 720, 728), (706, 722, 730), (707, 723, 732), (703, 724, 727), (704, 726, 729), (705, 728, 731), (706, 730, 733), (707, 732, 725), (708, 734, 739), (709, 735, 741), (710, 736, 742), (711, 737, 743), (712, 738, 740), (740, 743, 713), (740, 738, 743), (738, 711, 743), (743, 742, 713), (743, 737, 742), (737, 710, 742), (742, 741, 713), (742, 736, 741), (736, 709, 741), (741, 739, 713), (741, 735, 739), (735, 708, 739), (739, 740, 713), (739, 734, 740), (734, 712, 740), (725, 738, 712), (725, 732, 738), (732, 711, 738), (733, 737, 711), (733, 730, 737), (730, 710, 737), (731, 736, 710), (731, 728, 736), (728, 709, 736), (729, 735, 709), (729, 726, 735), (726, 708, 735), (727, 734, 708), (727, 724, 734), (724, 712, 734), (732, 733, 711), (732, 723, 733), (723, 706, 733), (730, 731, 710), (730, 722, 731), (722, 705, 731), (728, 729, 709), (728, 720, 729), (720, 704, 729), (726, 727, 708), (726, 716, 727), (716, 703, 727), (724, 725, 712), (724, 717, 725), (717, 707, 725), (718, 723, 707), (718, 721, 723), (721, 706, 723), (721, 722, 706), (721, 719, 722), (719, 705, 722), (719, 720, 705), (719, 714, 720), (714, 704, 720), (717, 718, 707), (717, 715, 718), (715, 702, 718), (714, 716, 704), (714, 715, 716), (715, 703, 716)])
_k = {(224, 225): 1.0, (226, 227): 1.0, (224, 228): 1.0, (228, 229): 1.0, (229, 230): 1.0, (230, 231): 1.0, (226, 232): 1.0, (231, 233): 1.0, (234, 235): 1.0, (233, 236): 1.0, (232, 237): 1.0, (236, 238): 1.0, (238, 239): 1.0, (239, 240): 1.0, (237, 241): 1.0, (240, 242): 1.0, (242, 243): 1.0, (234, 244): 1.0, (243, 245): 1.0, (241, 246): 1.0, (245, 247): 1.0, (247, 248): 1.0, (248, 249): 1.0, (249, 250): 1.0, (246, 251): 1.0, (250, 252): 1.0, (252, 253): 1.0, (244, 254): 1.0, (253, 255): 1.0, (235, 251): 1.0, (227, 255): 1.0, (225, 254): 1.0, (256, 257): 1.0, (258, 259): 1.0, (256, 260): 1.0, (260, 261): 1.0, (261, 262): 1.0, (262, 263): 1.0, (258, 264): 1.0, (263, 265): 1.0, (266, 267): 1.0, (265, 268): 1.0, (264, 269): 1.0, (268, 270): 1.0, (270, 271): 1.0, (271, 272): 1.0, (269, 273): 1.0, (272, 274): 1.0, (274, 275): 1.0, (266, 276): 1.0, (275, 277): 1.0, (273, 278): 1.0, (277, 279): 1.0, (279, 280): 1.0, (280, 281): 1.0, (281, 282): 1.0, (278, 283): 1.0, (282, 284): 1.0, (284, 285): 1.0, (276, 286): 1.0, (285, 287): 1.0, (267, 283): 1.0, (259, 287): 1.0, (257, 286): 1.0, (288, 289): 1.0, (290, 291): 1.0, (288, 292): 1.0, (292, 293): 1.0, (293, 294): 1.0, (294, 295): 1.0, (290, 296): 1.0, (295, 297): 1.0, (298, 299): 1.0, (297, 300): 1.0, (296, 301): 1.0, (300, 302): 1.0, (302, 303): 1.0, (303, 304): 1.0, (301, 305): 1.0, (304, 306): 1.0, (306, 307): 1.0, (298, 308): 1.0, (307, 309): 1.0, (305, 310): 1.0, (309, 311): 1.0, (311, 312): 1.0, (312, 313): 1.0, (313, 314): 1.0, (310, 315): 1.0, (314, 316): 1.0, (316, 317): 1.0, (308, 318): 1.0, (317, 319): 1.0, (299, 315): 1.0, (291, 319): 1.0, (289, 318): 1.0, (320, 321): 1.0, (322, 323): 1.0, (320, 324): 1.0, (324, 325): 1.0, (325, 326): 1.0, (326, 327): 1.0, (322, 328): 1.0, (327, 329): 1.0, (330, 331): 1.0, (329, 332): 1.0, (328, 333): 1.0, (332, 334): 1.0, (334, 335): 1.0, (335, 336): 1.0, (333, 337): 1.0, (336, 338): 1.0, (338, 339): 1.0, (330, 340): 1.0, (339, 341): 1.0, (337, 342): 1.0, (341, 343): 1.0, (343, 344): 1.0, (344, 345): 1.0, (345, 346): 1.0, (342, 347): 1.0, (346, 348): 1.0, (348, 349): 1.0, (340, 350): 1.0, (349, 351): 1.0, (331, 347): 1.0, (323, 351): 1.0, (321, 350): 1.0}
me_cube.attributes.new('crease_edge', 'FLOAT', 'EDGE').data.foreach_set('value', [_k.get((min(e.vertices), max(e.vertices)), 0.0) for e in me_cube.edges])
_uv = me_cube.uv_layers.new(name='UVMap')
_uv.uv.foreach_set('vector', [0.8519, 0.2334, 0.8518, 0.2389, 0.8513, 0.2391, 0.8514, 0.2336, 0.846, 0.2328, 0.8463, 0.2382, 0.8462, 0.2378, 0.8459, 0.2324, 0.8522, 0.2331, 0.8521, 0.2386, 0.8518, 0.2389, 0.8519, 0.2334, 0.8526, 0.2322, 0.8524, 0.2375, 0.8525, 0.2379, 0.8526, 0.2325, 0.8526, 0.2325, 0.8525, 0.2379, 0.8523, 0.2382, 0.8525, 0.2328, 0.8525, 0.2328, 0.8523, 0.2382, 0.8521, 0.2386, 0.8522, 0.2331, 0.847, 0.2336, 0.8472, 0.2391, 0.8468, 0.2388, 0.8465, 0.2334, 0.8524, 0.2318, 0.8523, 0.2372, 0.8524, 0.2375, 0.8526, 0.2322, 0.8522, 0.2316, 0.8521, 0.2368, 0.8523, 0.2372, 0.8524, 0.2318, 0.8514, 0.2311, 0.8513, 0.2363, 0.8517, 0.2366, 0.8518, 0.2313, 0.8462, 0.2331, 0.8465, 0.2385, 0.8463, 0.2382, 0.846, 0.2328, 0.8508, 0.2309, 0.8508, 0.2361, 0.8513, 0.2363, 0.8514, 0.2311, 0.8518, 0.2313, 0.8517, 0.2366, 0.8521, 0.2368, 0.8522, 0.2316, 0.8503, 0.2308, 0.8503, 0.236, 0.8508, 0.2361, 0.8508, 0.2309, 0.8497, 0.2307, 0.8497, 0.2359, 0.8503, 0.236, 0.8503, 0.2308, 0.8478, 0.2309, 0.848, 0.2361, 0.8485, 0.236, 0.8484, 0.2308, 0.8465, 0.2334, 0.8468, 0.2388, 0.8465, 0.2385, 0.8462, 0.2331, 0.8484, 0.2308, 0.8485, 0.236, 0.8491, 0.2359, 0.849, 0.2307, 0.849, 0.2307, 0.8491, 0.2359, 0.8497, 0.2359, 0.8497, 0.2307, 0.8473, 0.2311, 0.8475, 0.2363, 0.848, 0.2361, 0.8478, 0.2309, 0.8468, 0.2313, 0.847, 0.2365, 0.8475, 0.2363, 0.8473, 0.2311, 0.846, 0.2321, 0.8462, 0.2375, 0.8464, 0.2371, 0.8461, 0.2318, 0.8461, 0.2318, 0.8464, 0.2371, 0.8467, 0.2368, 0.8464, 0.2315, 0.8464, 0.2315, 0.8467, 0.2368, 0.847, 0.2365, 0.8468, 0.2313, 0.8459, 0.2324, 0.8462, 0.2378, 0.8462, 0.2375, 0.846, 0.2321, 0.8508, 0.2338, 0.8508, 0.2394, 0.8502, 0.2395, 0.8502, 0.234, 0.8514, 0.2336, 0.8513, 0.2391, 0.8508, 0.2394, 0.8508, 0.2338, 0.8502, 0.234, 0.8502, 0.2395, 0.8496, 0.2396, 0.8495, 0.234, 0.8495, 0.234, 0.8496, 0.2396, 0.8489, 0.2396, 0.8488, 0.234, 0.8488, 0.234, 0.8489, 0.2396, 0.8483, 0.2395, 0.8481, 0.234, 0.8481, 0.234, 0.8483, 0.2395, 0.8477, 0.2393, 0.8475, 0.2338, 0.8475, 0.2338, 0.8477, 0.2393, 0.8472, 0.2391, 0.847, 0.2336, 0.8519, 0.2334, 0.8522, 0.2331, 0.8525, 0.2328, 0.8526, 0.2325, 0.8526, 0.2322, 0.8524, 0.2318, 0.8522, 0.2316, 0.8518, 0.2313, 0.8514, 0.2311, 0.8508, 0.2309, 0.8503, 0.2308, 0.8497, 0.2307, 0.849, 0.2307, 0.8484, 0.2308, 0.8478, 0.2309, 0.8473, 0.2311, 0.8468, 0.2313, 0.8464, 0.2315, 0.8461, 0.2318, 0.846, 0.2321, 0.8459, 0.2324, 0.846, 0.2328, 0.8462, 0.2331, 0.8465, 0.2334, 0.847, 0.2336, 0.8475, 0.2338, 0.8481, 0.234, 0.8488, 0.234, 0.8495, 0.234, 0.8502, 0.234, 0.8508, 0.2338, 0.8514, 0.2336, 0.8475, 0.2338, 0.8475, 0.2338, 0.8481, 0.234, 0.8481, 0.234, 0.8478, 0.2309, 0.8478, 0.2309, 0.8473, 0.2311, 0.8473, 0.2311, 0.8481, 0.234, 0.8481, 0.234, 0.8488, 0.234, 0.8488, 0.234, 0.8488, 0.234, 0.8488, 0.234, 0.8495, 0.234, 0.8495, 0.234, 0.8495, 0.234, 0.8495, 0.234, 0.8502, 0.234, 0.8502, 0.234, 0.8502, 0.234, 0.8502, 0.234, 0.8508, 0.2338, 0.8508, 0.2338, 0.8473, 0.2311, 0.8473, 0.2311, 0.8468, 0.2313, 0.8468, 0.2313, 0.8508, 0.2338, 0.8508, 0.2338, 0.8514, 0.2336, 0.8514, 0.2336, 0.846, 0.2328, 0.846, 0.2328, 0.8462, 0.2331, 0.8462, 0.2331, 0.8514, 0.2336, 0.8514, 0.2336, 0.8519, 0.2334, 0.8519, 0.2334, 0.8468, 0.2313, 0.8468, 0.2313, 0.8464, 0.2315, 0.8464, 0.2315, 0.8519, 0.2334, 0.8519, 0.2334, 0.8522, 0.2331, 0.8522, 0.2331, 0.8522, 0.2331, 0.8522, 0.2331, 0.8525, 0.2328, 0.8525, 0.2328, 0.8525, 0.2328, 0.8525, 0.2328, 0.8526, 0.2325, 0.8526, 0.2325, 0.8464, 0.2315, 0.8464, 0.2315, 0.8461, 0.2318, 0.8461, 0.2318, 0.8526, 0.2325, 0.8526, 0.2325, 0.8526, 0.2322, 0.8526, 0.2322, 0.8526, 0.2322, 0.8526, 0.2322, 0.8524, 0.2318, 0.8524, 0.2318, 0.8462, 0.2331, 0.8462, 0.2331, 0.8465, 0.2334, 0.8465, 0.2334, 0.8524, 0.2318, 0.8524, 0.2318, 0.8522, 0.2316, 0.8522, 0.2316, 0.8461, 0.2318, 0.8461, 0.2318, 0.846, 0.2321, 0.846, 0.2321, 0.8522, 0.2316, 0.8522, 0.2316, 0.8518, 0.2313, 0.8518, 0.2313, 0.8518, 0.2313, 0.8518, 0.2313, 0.8514, 0.2311, 0.8514, 0.2311, 0.8514, 0.2311, 0.8514, 0.2311, 0.8508, 0.2309, 0.8508, 0.2309, 0.8508, 0.2309, 0.8508, 0.2309, 0.8503, 0.2308, 0.8503, 0.2308, 0.846, 0.2321, 0.846, 0.2321, 0.8459, 0.2324, 0.8459, 0.2324, 0.8503, 0.2308, 0.8503, 0.2308, 0.8497, 0.2307, 0.8497, 0.2307, 0.8497, 0.2307, 0.8497, 0.2307, 0.849, 0.2307, 0.849, 0.2307, 0.8465, 0.2334, 0.8465, 0.2334, 0.847, 0.2336, 0.847, 0.2336, 0.849, 0.2307, 0.849, 0.2307, 0.8484, 0.2308, 0.8484, 0.2308, 0.8459, 0.2324, 0.8459, 0.2324, 0.846, 0.2328, 0.846, 0.2328, 0.8484, 0.2308, 0.8484, 0.2308, 0.8478, 0.2309, 0.8478, 0.2309, 0.847, 0.2336, 0.847, 0.2336, 0.8475, 0.2338, 0.8475, 0.2338, 0.8508, 0.2338, 0.8503, 0.2207, 0.8508, 0.2206, 0.8514, 0.2336, 0.846, 0.2321, 0.8465, 0.2199, 0.8464, 0.2201, 0.8459, 0.2324, 0.8522, 0.2331, 0.8515, 0.2204, 0.8517, 0.2202, 0.8525, 0.2328, 0.8518, 0.2313, 0.8512, 0.2195, 0.8508, 0.2194, 0.8514, 0.2311, 0.8484, 0.2308, 0.8484, 0.2193, 0.848, 0.2193, 0.8478, 0.2309, 0.8526, 0.2322, 0.8518, 0.2199, 0.8516, 0.2197, 0.8524, 0.2318, 0.8503, 0.2308, 0.8499, 0.2192, 0.8494, 0.2192, 0.8497, 0.2307, 0.8488, 0.234, 0.8487, 0.2208, 0.8493, 0.2208, 0.8495, 0.234, 0.8514, 0.2311, 0.8508, 0.2194, 0.8504, 0.2193, 0.8508, 0.2309, 0.847, 0.2336, 0.8473, 0.2206, 0.8477, 0.2207, 0.8475, 0.2338, 0.846, 0.2328, 0.8465, 0.2202, 0.8467, 0.2204, 0.8462, 0.2331, 0.8462, 0.2331, 0.8467, 0.2204, 0.8469, 0.2205, 0.8465, 0.2334, 0.8497, 0.2307, 0.8494, 0.2192, 0.8489, 0.2192, 0.849, 0.2307, 0.8514, 0.2336, 0.8508, 0.2206, 0.8512, 0.2205, 0.8519, 0.2334, 0.8495, 0.234, 0.8493, 0.2208, 0.8498, 0.2208, 0.8502, 0.234, 0.8475, 0.2338, 0.8477, 0.2207, 0.8482, 0.2208, 0.8481, 0.234, 0.8524, 0.2318, 0.8516, 0.2197, 0.8514, 0.2196, 0.8522, 0.2316, 0.8525, 0.2328, 0.8517, 0.2202, 0.8518, 0.22, 0.8526, 0.2325, 0.8478, 0.2309, 0.848, 0.2193, 0.8475, 0.2194, 0.8473, 0.2311, 0.8468, 0.2313, 0.8472, 0.2195, 0.8468, 0.2196, 0.8464, 0.2315, 0.8461, 0.2318, 0.8466, 0.2198, 0.8465, 0.2199, 0.846, 0.2321, 0.8465, 0.2334, 0.8469, 0.2205, 0.8473, 0.2206, 0.847, 0.2336, 0.8502, 0.234, 0.8498, 0.2208, 0.8503, 0.2207, 0.8508, 0.2338, 0.849, 0.2307, 0.8489, 0.2192, 0.8484, 0.2193, 0.8484, 0.2308, 0.8473, 0.2311, 0.8475, 0.2194, 0.8472, 0.2195, 0.8468, 0.2313, 0.8464, 0.2315, 0.8468, 0.2196, 0.8466, 0.2198, 0.8461, 0.2318, 0.8481, 0.234, 0.8482, 0.2208, 0.8487, 0.2208, 0.8488, 0.234, 0.8519, 0.2334, 0.8512, 0.2205, 0.8515, 0.2204, 0.8522, 0.2331, 0.8522, 0.2316, 0.8514, 0.2196, 0.8512, 0.2195, 0.8518, 0.2313, 0.8459, 0.2324, 0.8464, 0.2201, 0.8465, 0.2202, 0.846, 0.2328, 0.8526, 0.2325, 0.8518, 0.22, 0.8518, 0.2199, 0.8526, 0.2322, 0.8508, 0.2309, 0.8504, 0.2193, 0.8499, 0.2192, 0.8503, 0.2308, 0.8508, 0.2194, 0.8451, 0.2113, 0.8448, 0.2113, 0.8504, 0.2193, 0.8508, 0.2206, 0.8448, 0.2117, 0.8451, 0.2117, 0.8512, 0.2205, 0.8504, 0.2193, 0.8448, 0.2113, 0.8445, 0.2113, 0.8499, 0.2192, 0.8472, 0.2195, 0.8428, 0.2114, 0.8425, 0.2114, 0.8468, 0.2196, 0.8465, 0.2199, 0.8423, 0.2115, 0.8422, 0.2116, 0.8464, 0.2201, 0.8512, 0.2205, 0.8451, 0.2117, 0.8453, 0.2117, 0.8515, 0.2204, 0.8499, 0.2192, 0.8445, 0.2113, 0.8442, 0.2113, 0.8494, 0.2192, 0.8515, 0.2204, 0.8453, 0.2117, 0.8454, 0.2116, 0.8517, 0.2202, 0.8494, 0.2192, 0.8442, 0.2113, 0.8439, 0.2113, 0.8489, 0.2192, 0.8517, 0.2202, 0.8454, 0.2116, 0.8455, 0.2116, 0.8518, 0.22, 0.8477, 0.2207, 0.8429, 0.2118, 0.8432, 0.2118, 0.8482, 0.2208, 0.8469, 0.2205, 0.8425, 0.2117, 0.8427, 0.2118, 0.8473, 0.2206, 0.8468, 0.2196, 0.8425, 0.2114, 0.8424, 0.2115, 0.8466, 0.2198, 0.848, 0.2193, 0.8433, 0.2113, 0.843, 0.2113, 0.8475, 0.2194, 0.8489, 0.2192, 0.8439, 0.2113, 0.8436, 0.2113, 0.8484, 0.2193, 0.8518, 0.22, 0.8455, 0.2116, 0.8455, 0.2115, 0.8518, 0.2199, 0.8482, 0.2208, 0.8432, 0.2118, 0.8435, 0.2118, 0.8487, 0.2208, 0.8464, 0.2201, 0.8422, 0.2116, 0.8423, 0.2116, 0.8465, 0.2202, 0.8518, 0.2199, 0.8455, 0.2115, 0.8455, 0.2115, 0.8516, 0.2197, 0.8487, 0.2208, 0.8435, 0.2118, 0.8439, 0.2118, 0.8493, 0.2208, 0.8484, 0.2193, 0.8436, 0.2113, 0.8433, 0.2113, 0.848, 0.2193, 0.8467, 0.2204, 0.8423, 0.2117, 0.8425, 0.2117, 0.8469, 0.2205, 0.8493, 0.2208, 0.8439, 0.2118, 0.8442, 0.2118, 0.8498, 0.2208, 0.8473, 0.2206, 0.8427, 0.2118, 0.8429, 0.2118, 0.8477, 0.2207, 0.8516, 0.2197, 0.8455, 0.2115, 0.8454, 0.2114, 0.8514, 0.2196, 0.8498, 0.2208, 0.8442, 0.2118, 0.8445, 0.2118, 0.8503, 0.2207, 0.8466, 0.2198, 0.8424, 0.2115, 0.8423, 0.2115, 0.8465, 0.2199, 0.8475, 0.2194, 0.843, 0.2113, 0.8428, 0.2114, 0.8472, 0.2195, 0.8514, 0.2196, 0.8454, 0.2114, 0.8453, 0.2114, 0.8512, 0.2195, 0.8503, 0.2207, 0.8445, 0.2118, 0.8448, 0.2117, 0.8508, 0.2206, 0.8512, 0.2195, 0.8453, 0.2114, 0.8451, 0.2113, 0.8508, 0.2194, 0.8465, 0.2202, 0.8423, 0.2116, 0.8423, 0.2117, 0.8467, 0.2204, 0.8445, 0.2113, 0.8396, 0.2036, 0.8393, 0.2036, 0.8442, 0.2113, 0.8453, 0.2117, 0.8401, 0.2036, 0.8403, 0.2036, 0.8454, 0.2116, 0.8442, 0.2113, 0.8393, 0.2036, 0.839, 0.2036, 0.8439, 0.2113, 0.8454, 0.2116, 0.8403, 0.2036, 0.8404, 0.2036, 0.8455, 0.2116, 0.8429, 0.2118, 0.8378, 0.2037, 0.8381, 0.2037, 0.8432, 0.2118, 0.8425, 0.2117, 0.8374, 0.2037, 0.8376, 0.2037, 0.8427, 0.2118, 0.8425, 0.2114, 0.8376, 0.2036, 0.8374, 0.2036, 0.8424, 0.2115, 0.8433, 0.2113, 0.8384, 0.2036, 0.8381, 0.2036, 0.843, 0.2113, 0.8439, 0.2113, 0.839, 0.2036, 0.8387, 0.2036, 0.8436, 0.2113, 0.8455, 0.2116, 0.8404, 0.2036, 0.8405, 0.2036, 0.8455, 0.2115, 0.8432, 0.2118, 0.8381, 0.2037, 0.8384, 0.2037, 0.8435, 0.2118, 0.8422, 0.2116, 0.8373, 0.2036, 0.8372, 0.2037, 0.8423, 0.2116, 0.8455, 0.2115, 0.8405, 0.2036, 0.8405, 0.2036, 0.8455, 0.2115, 0.8435, 0.2118, 0.8384, 0.2037, 0.8387, 0.2037, 0.8439, 0.2118, 0.8436, 0.2113, 0.8387, 0.2036, 0.8384, 0.2036, 0.8433, 0.2113, 0.8423, 0.2117, 0.8373, 0.2037, 0.8374, 0.2037, 0.8425, 0.2117, 0.8439, 0.2118, 0.8387, 0.2037, 0.839, 0.2037, 0.8442, 0.2118, 0.8427, 0.2118, 0.8376, 0.2037, 0.8378, 0.2037, 0.8429, 0.2118, 0.8455, 0.2115, 0.8405, 0.2036, 0.8404, 0.2036, 0.8454, 0.2114, 0.8442, 0.2118, 0.839, 0.2037, 0.8394, 0.2037, 0.8445, 0.2118, 0.8424, 0.2115, 0.8374, 0.2036, 0.8373, 0.2036, 0.8423, 0.2115, 0.843, 0.2113, 0.8381, 0.2036, 0.8379, 0.2036, 0.8428, 0.2114, 0.8454, 0.2114, 0.8404, 0.2036, 0.8403, 0.2036, 0.8453, 0.2114, 0.8445, 0.2118, 0.8394, 0.2037, 0.8397, 0.2037, 0.8448, 0.2117, 0.8453, 0.2114, 0.8403, 0.2036, 0.8401, 0.2036, 0.8451, 0.2113, 0.8423, 0.2116, 0.8372, 0.2037, 0.8373, 0.2037, 0.8423, 0.2117, 0.8451, 0.2113, 0.8401, 0.2036, 0.8399, 0.2036, 0.8448, 0.2113, 0.8448, 0.2117, 0.8397, 0.2037, 0.8399, 0.2036, 0.8451, 0.2117, 0.8448, 0.2113, 0.8399, 0.2036, 0.8396, 0.2036, 0.8445, 0.2113, 0.8428, 0.2114, 0.8379, 0.2036, 0.8376, 0.2036, 0.8425, 0.2114, 0.8423, 0.2115, 0.8373, 0.2036, 0.8373, 0.2036, 0.8422, 0.2116, 0.8451, 0.2117, 0.8399, 0.2036, 0.8401, 0.2036, 0.8453, 0.2117, 0.8384, 0.2036, 0.8318, 0.1988, 0.8315, 0.1988, 0.8381, 0.2036, 0.839, 0.2036, 0.8325, 0.1988, 0.8322, 0.1988, 0.8387, 0.2036, 0.8404, 0.2036, 0.8339, 0.1987, 0.834, 0.1987, 0.8405, 0.2036, 0.8381, 0.2037, 0.8311, 0.1987, 0.8314, 0.1987, 0.8384, 0.2037, 0.8373, 0.2036, 0.8303, 0.1988, 0.8303, 0.1987, 0.8372, 0.2037, 0.8405, 0.2036, 0.834, 0.1987, 0.834, 0.1987, 0.8405, 0.2036, 0.8384, 0.2037, 0.8314, 0.1987, 0.8318, 0.1987, 0.8387, 0.2037, 0.8387, 0.2036, 0.8322, 0.1988, 0.8318, 0.1988, 0.8384, 0.2036, 0.8373, 0.2037, 0.8303, 0.1987, 0.8304, 0.1987, 0.8374, 0.2037, 0.8387, 0.2037, 0.8318, 0.1987, 0.8322, 0.1987, 0.839, 0.2037, 0.8376, 0.2037, 0.8306, 0.1987, 0.8308, 0.1987, 0.8378, 0.2037, 0.8405, 0.2036, 0.834, 0.1987, 0.834, 0.1988, 0.8404, 0.2036, 0.839, 0.2037, 0.8322, 0.1987, 0.8326, 0.1987, 0.8394, 0.2037, 0.8374, 0.2036, 0.8306, 0.1988, 0.8305, 0.1988, 0.8373, 0.2036, 0.8381, 0.2036, 0.8315, 0.1988, 0.8312, 0.1988, 0.8379, 0.2036, 0.8404, 0.2036, 0.834, 0.1988, 0.8339, 0.1988, 0.8403, 0.2036, 0.8394, 0.2037, 0.8326, 0.1987, 0.8329, 0.1987, 0.8397, 0.2037, 0.8403, 0.2036, 0.8339, 0.1988, 0.8337, 0.1988, 0.8401, 0.2036, 0.8372, 0.2037, 0.8303, 0.1987, 0.8303, 0.1987, 0.8373, 0.2037, 0.8401, 0.2036, 0.8337, 0.1988, 0.8335, 0.1988, 0.8399, 0.2036, 0.8397, 0.2037, 0.8329, 0.1987, 0.8332, 0.1987, 0.8399, 0.2036, 0.8399, 0.2036, 0.8335, 0.1988, 0.8332, 0.1988, 0.8396, 0.2036, 0.8379, 0.2036, 0.8312, 0.1988, 0.8309, 0.1988, 0.8376, 0.2036, 0.8373, 0.2036, 0.8305, 0.1988, 0.8303, 0.1988, 0.8373, 0.2036, 0.8399, 0.2036, 0.8332, 0.1987, 0.8335, 0.1987, 0.8401, 0.2036, 0.8396, 0.2036, 0.8332, 0.1988, 0.8329, 0.1988, 0.8393, 0.2036, 0.8401, 0.2036, 0.8335, 0.1987, 0.8338, 0.1987, 0.8403, 0.2036, 0.8393, 0.2036, 0.8329, 0.1988, 0.8325, 0.1988, 0.839, 0.2036, 0.8403, 0.2036, 0.8338, 0.1987, 0.8339, 0.1987, 0.8404, 0.2036, 0.8378, 0.2037, 0.8308, 0.1987, 0.8311, 0.1987, 0.8381, 0.2037, 0.8374, 0.2037, 0.8304, 0.1987, 0.8306, 0.1987, 0.8376, 0.2037, 0.8376, 0.2036, 0.8309, 0.1988, 0.8306, 0.1988, 0.8374, 0.2036, 0.8693, 0.2238, 0.8693, 0.2241, 0.8509, 0.2193, 0.8509, 0.2192, 0.8683, 0.2212, 0.8681, 0.2205, 0.8508, 0.2178, 0.8508, 0.2181, 0.868, 0.2197, 0.8678, 0.2189, 0.8506, 0.2171, 0.8507, 0.2174, 0.8673, 0.2161, 0.8674, 0.2159, 0.8503, 0.2157, 0.8503, 0.2158, 0.8675, 0.216, 0.8676, 0.2163, 0.8503, 0.2159, 0.8503, 0.2158, 0.8677, 0.2168, 0.8679, 0.2173, 0.8503, 0.2164, 0.8503, 0.2161, 0.8692, 0.2234, 0.8693, 0.2238, 0.8509, 0.2192, 0.8508, 0.219, 0.8685, 0.222, 0.8683, 0.2212, 0.8508, 0.2181, 0.8509, 0.2184, 0.8675, 0.2175, 0.8674, 0.2169, 0.8504, 0.2162, 0.8505, 0.2164, 0.8691, 0.2228, 0.8692, 0.2234, 0.8508, 0.219, 0.8508, 0.2187, 0.8687, 0.2227, 0.8685, 0.222, 0.8509, 0.2184, 0.8509, 0.2187, 0.8676, 0.2163, 0.8677, 0.2168, 0.8503, 0.2161, 0.8503, 0.2159, 0.8678, 0.2189, 0.8677, 0.2181, 0.8506, 0.2167, 0.8506, 0.2171, 0.8689, 0.2233, 0.8687, 0.2227, 0.8509, 0.2187, 0.851, 0.219, 0.8681, 0.2205, 0.868, 0.2197, 0.8507, 0.2174, 0.8508, 0.2178, 0.869, 0.2221, 0.8691, 0.2228, 0.8508, 0.2187, 0.8507, 0.2184, 0.869, 0.2237, 0.8689, 0.2233, 0.851, 0.219, 0.851, 0.2192, 0.8674, 0.2164, 0.8673, 0.2161, 0.8503, 0.2158, 0.8504, 0.216, 0.8674, 0.2159, 0.8675, 0.216, 0.8503, 0.2158, 0.8503, 0.2157, 0.8688, 0.2213, 0.869, 0.2221, 0.8507, 0.2184, 0.8506, 0.2181, 0.8691, 0.2241, 0.869, 0.2237, 0.851, 0.2192, 0.851, 0.2193, 0.8687, 0.2205, 0.8688, 0.2213, 0.8506, 0.2181, 0.8506, 0.2177, 0.8677, 0.2181, 0.8675, 0.2175, 0.8505, 0.2164, 0.8506, 0.2167, 0.8685, 0.2196, 0.8687, 0.2205, 0.8506, 0.2177, 0.8505, 0.2173, 0.8692, 0.2243, 0.8691, 0.2241, 0.851, 0.2193, 0.851, 0.2194, 0.8683, 0.2188, 0.8685, 0.2196, 0.8505, 0.2173, 0.8504, 0.217, 0.8674, 0.2159, 0.8674, 0.2159, 0.8503, 0.2157, 0.8503, 0.2157, 0.8674, 0.2169, 0.8674, 0.2164, 0.8504, 0.216, 0.8504, 0.2162, 0.8693, 0.2243, 0.8692, 0.2243, 0.851, 0.2194, 0.851, 0.2194, 0.8681, 0.218, 0.8683, 0.2188, 0.8504, 0.217, 0.8504, 0.2167, 0.8693, 0.2241, 0.8693, 0.2243, 0.851, 0.2194, 0.8509, 0.2193, 0.8679, 0.2173, 0.8681, 0.218, 0.8504, 0.2167, 0.8503, 0.2164, 0.8506, 0.2181, 0.8507, 0.2184, 0.8415, 0.2232, 0.8415, 0.2229, 0.851, 0.2193, 0.851, 0.2192, 0.8419, 0.2239, 0.8419, 0.224, 0.8506, 0.2177, 0.8506, 0.2181, 0.8415, 0.2229, 0.8414, 0.2225, 0.8506, 0.2167, 0.8505, 0.2164, 0.8415, 0.2212, 0.8416, 0.2215, 0.8505, 0.2173, 0.8506, 0.2177, 0.8414, 0.2225, 0.8413, 0.2222, 0.851, 0.2194, 0.851, 0.2193, 0.8419, 0.224, 0.8419, 0.2241, 0.8504, 0.217, 0.8505, 0.2173, 0.8413, 0.2222, 0.8413, 0.2218, 0.8503, 0.2157, 0.8503, 0.2157, 0.8412, 0.2206, 0.8413, 0.2206, 0.8504, 0.2162, 0.8504, 0.216, 0.8414, 0.2208, 0.8415, 0.221, 0.851, 0.2194, 0.851, 0.2194, 0.8419, 0.2241, 0.8419, 0.2241, 0.8504, 0.2167, 0.8504, 0.217, 0.8413, 0.2218, 0.8412, 0.2215, 0.8509, 0.2193, 0.851, 0.2194, 0.8419, 0.2241, 0.8418, 0.224, 0.8503, 0.2164, 0.8504, 0.2167, 0.8412, 0.2215, 0.8412, 0.2212, 0.8509, 0.2192, 0.8509, 0.2193, 0.8418, 0.224, 0.8417, 0.2239, 0.8508, 0.2181, 0.8508, 0.2178, 0.8418, 0.2225, 0.8418, 0.2228, 0.8507, 0.2174, 0.8506, 0.2171, 0.8417, 0.2218, 0.8417, 0.2221, 0.8503, 0.2158, 0.8503, 0.2157, 0.8413, 0.2206, 0.8413, 0.2206, 0.8503, 0.2158, 0.8503, 0.2159, 0.8412, 0.2208, 0.8412, 0.2206, 0.8503, 0.2161, 0.8503, 0.2164, 0.8412, 0.2212, 0.8412, 0.221, 0.8508, 0.219, 0.8509, 0.2192, 0.8417, 0.2239, 0.8417, 0.2237, 0.8509, 0.2184, 0.8508, 0.2181, 0.8418, 0.2228, 0.8419, 0.2231, 0.8505, 0.2164, 0.8504, 0.2162, 0.8415, 0.221, 0.8415, 0.2212, 0.8508, 0.2187, 0.8508, 0.219, 0.8417, 0.2237, 0.8416, 0.2235, 0.8509, 0.2187, 0.8509, 0.2184, 0.8419, 0.2231, 0.8419, 0.2234, 0.8503, 0.2159, 0.8503, 0.2161, 0.8412, 0.221, 0.8412, 0.2208, 0.8506, 0.2171, 0.8506, 0.2167, 0.8416, 0.2215, 0.8417, 0.2218, 0.851, 0.219, 0.8509, 0.2187, 0.8419, 0.2234, 0.8419, 0.2237, 0.8508, 0.2178, 0.8507, 0.2174, 0.8417, 0.2221, 0.8418, 0.2225, 0.8507, 0.2184, 0.8508, 0.2187, 0.8416, 0.2235, 0.8415, 0.2232, 0.851, 0.2192, 0.851, 0.219, 0.8419, 0.2237, 0.8419, 0.2239, 0.8504, 0.216, 0.8503, 0.2158, 0.8413, 0.2206, 0.8414, 0.2208, 0.8503, 0.2157, 0.8503, 0.2158, 0.8412, 0.2206, 0.8412, 0.2206, 0.8413, 0.2218, 0.8413, 0.2222, 0.8286, 0.2308, 0.8286, 0.2304, 0.8413, 0.2206, 0.8412, 0.2206, 0.8287, 0.229, 0.8288, 0.2289, 0.8415, 0.221, 0.8414, 0.2208, 0.8289, 0.2291, 0.829, 0.2293, 0.8419, 0.2241, 0.8419, 0.2241, 0.8293, 0.2327, 0.8293, 0.2327, 0.8412, 0.2215, 0.8413, 0.2218, 0.8286, 0.2304, 0.8286, 0.23, 0.8418, 0.224, 0.8419, 0.2241, 0.8293, 0.2327, 0.8292, 0.2327, 0.8412, 0.2212, 0.8412, 0.2215, 0.8286, 0.23, 0.8286, 0.2297, 0.8417, 0.2239, 0.8418, 0.224, 0.8292, 0.2327, 0.8291, 0.2326, 0.8418, 0.2228, 0.8418, 0.2225, 0.8294, 0.2309, 0.8295, 0.2312, 0.8417, 0.2221, 0.8417, 0.2218, 0.8293, 0.2302, 0.8294, 0.2305, 0.8413, 0.2206, 0.8413, 0.2206, 0.8288, 0.2289, 0.8289, 0.229, 0.8412, 0.2206, 0.8412, 0.2208, 0.8286, 0.2292, 0.8286, 0.229, 0.8412, 0.221, 0.8412, 0.2212, 0.8286, 0.2297, 0.8286, 0.2294, 0.8417, 0.2237, 0.8417, 0.2239, 0.8291, 0.2326, 0.829, 0.2324, 0.8419, 0.2231, 0.8418, 0.2228, 0.8295, 0.2312, 0.8295, 0.2316, 0.8415, 0.2212, 0.8415, 0.221, 0.829, 0.2293, 0.8291, 0.2295, 0.8416, 0.2235, 0.8417, 0.2237, 0.829, 0.2324, 0.8289, 0.2321, 0.8419, 0.2234, 0.8419, 0.2231, 0.8295, 0.2316, 0.8295, 0.2319, 0.8412, 0.2208, 0.8412, 0.221, 0.8286, 0.2294, 0.8286, 0.2292, 0.8417, 0.2218, 0.8416, 0.2215, 0.8292, 0.2298, 0.8293, 0.2302, 0.8419, 0.2237, 0.8419, 0.2234, 0.8295, 0.2319, 0.8295, 0.2322, 0.8418, 0.2225, 0.8417, 0.2221, 0.8294, 0.2305, 0.8294, 0.2309, 0.8415, 0.2232, 0.8416, 0.2235, 0.8289, 0.2321, 0.8288, 0.2318, 0.8419, 0.2239, 0.8419, 0.2237, 0.8295, 0.2322, 0.8294, 0.2324, 0.8414, 0.2208, 0.8413, 0.2206, 0.8289, 0.229, 0.8289, 0.2291, 0.8412, 0.2206, 0.8412, 0.2206, 0.8286, 0.229, 0.8287, 0.229, 0.8415, 0.2229, 0.8415, 0.2232, 0.8288, 0.2318, 0.8287, 0.2315, 0.8419, 0.224, 0.8419, 0.2239, 0.8294, 0.2324, 0.8294, 0.2326, 0.8414, 0.2225, 0.8415, 0.2229, 0.8287, 0.2315, 0.8287, 0.2311, 0.8416, 0.2215, 0.8415, 0.2212, 0.8291, 0.2295, 0.8292, 0.2298, 0.8413, 0.2222, 0.8414, 0.2225, 0.8287, 0.2311, 0.8286, 0.2308, 0.8419, 0.2241, 0.8419, 0.224, 0.8294, 0.2326, 0.8293, 0.2327, 0.8433, 0.2125, 0.8431, 0.2124, 0.8382, 0.213, 0.8383, 0.2131, 0.8445, 0.2106, 0.8447, 0.2107, 0.8394, 0.2116, 0.8392, 0.2115, 0.8448, 0.2123, 0.8446, 0.2124, 0.8393, 0.213, 0.8395, 0.2129, 0.8428, 0.2112, 0.8429, 0.211, 0.838, 0.2119, 0.8379, 0.2121, 0.8437, 0.2127, 0.8435, 0.2126, 0.8385, 0.2132, 0.8387, 0.2132, 0.8449, 0.2121, 0.8448, 0.2123, 0.8395, 0.2129, 0.8396, 0.2128, 0.8442, 0.2126, 0.844, 0.2127, 0.8388, 0.2132, 0.839, 0.2132, 0.8443, 0.2105, 0.8445, 0.2106, 0.8392, 0.2115, 0.8391, 0.2115, 0.845, 0.2119, 0.8449, 0.2121, 0.8396, 0.2128, 0.8397, 0.2126, 0.843, 0.2122, 0.8428, 0.2121, 0.8379, 0.2127, 0.838, 0.2129, 0.8427, 0.2116, 0.8427, 0.2114, 0.8379, 0.2122, 0.8379, 0.2124, 0.844, 0.2104, 0.8443, 0.2105, 0.8391, 0.2115, 0.8389, 0.2114, 0.8451, 0.2117, 0.845, 0.2119, 0.8397, 0.2126, 0.8397, 0.2124, 0.8438, 0.2104, 0.844, 0.2104, 0.8389, 0.2114, 0.8387, 0.2114, 0.8435, 0.2126, 0.8433, 0.2125, 0.8383, 0.2131, 0.8385, 0.2132, 0.8436, 0.2105, 0.8438, 0.2104, 0.8387, 0.2114, 0.8385, 0.2115, 0.8451, 0.2114, 0.8451, 0.2117, 0.8397, 0.2124, 0.8397, 0.2123, 0.8434, 0.2105, 0.8436, 0.2105, 0.8385, 0.2115, 0.8384, 0.2115, 0.8428, 0.2119, 0.8427, 0.2116, 0.8379, 0.2124, 0.8379, 0.2126, 0.8431, 0.2124, 0.843, 0.2122, 0.838, 0.2129, 0.8382, 0.213, 0.845, 0.2112, 0.8451, 0.2114, 0.8397, 0.2123, 0.8397, 0.2121, 0.8432, 0.2107, 0.8434, 0.2105, 0.8384, 0.2115, 0.8382, 0.2116, 0.8449, 0.211, 0.845, 0.2112, 0.8397, 0.2121, 0.8396, 0.2119, 0.843, 0.2108, 0.8432, 0.2107, 0.8382, 0.2116, 0.8381, 0.2118, 0.8448, 0.2108, 0.8449, 0.211, 0.8396, 0.2119, 0.8395, 0.2118, 0.8444, 0.2125, 0.8442, 0.2126, 0.839, 0.2132, 0.8392, 0.2131, 0.844, 0.2127, 0.8437, 0.2127, 0.8387, 0.2132, 0.8388, 0.2132, 0.8428, 0.2121, 0.8428, 0.2119, 0.8379, 0.2126, 0.8379, 0.2127, 0.8427, 0.2114, 0.8428, 0.2112, 0.8379, 0.2121, 0.8379, 0.2122, 0.8429, 0.211, 0.843, 0.2108, 0.8381, 0.2118, 0.838, 0.2119, 0.8447, 0.2107, 0.8448, 0.2108, 0.8395, 0.2118, 0.8394, 0.2116, 0.8446, 0.2124, 0.8444, 0.2125, 0.8392, 0.2131, 0.8393, 0.213, 0.8382, 0.213, 0.838, 0.2129, 0.8315, 0.2126, 0.8316, 0.2127, 0.8397, 0.2121, 0.8397, 0.2123, 0.8334, 0.2119, 0.8333, 0.2117, 0.8382, 0.2116, 0.8384, 0.2115, 0.8319, 0.2111, 0.8317, 0.2112, 0.8396, 0.2119, 0.8397, 0.2121, 0.8333, 0.2117, 0.8333, 0.2115, 0.8381, 0.2118, 0.8382, 0.2116, 0.8317, 0.2112, 0.8316, 0.2113, 0.8395, 0.2118, 0.8396, 0.2119, 0.8333, 0.2115, 0.8332, 0.2113, 0.8392, 0.2131, 0.839, 0.2132, 0.8326, 0.2129, 0.8328, 0.2128, 0.8388, 0.2132, 0.8387, 0.2132, 0.8322, 0.2129, 0.8324, 0.2129, 0.8379, 0.2127, 0.8379, 0.2126, 0.8313, 0.2122, 0.8314, 0.2124, 0.8379, 0.2122, 0.8379, 0.2121, 0.8314, 0.2116, 0.8313, 0.2118, 0.838, 0.2119, 0.8381, 0.2118, 0.8316, 0.2113, 0.8315, 0.2115, 0.8394, 0.2116, 0.8395, 0.2118, 0.8332, 0.2113, 0.833, 0.2112, 0.8393, 0.213, 0.8392, 0.2131, 0.8328, 0.2128, 0.8329, 0.2127, 0.8383, 0.2131, 0.8382, 0.213, 0.8316, 0.2127, 0.8318, 0.2128, 0.8392, 0.2115, 0.8394, 0.2116, 0.833, 0.2112, 0.8329, 0.2111, 0.8395, 0.2129, 0.8393, 0.213, 0.8329, 0.2127, 0.8331, 0.2126, 0.8379, 0.2121, 0.838, 0.2119, 0.8315, 0.2115, 0.8314, 0.2116, 0.8387, 0.2132, 0.8385, 0.2132, 0.832, 0.2129, 0.8322, 0.2129, 0.8396, 0.2128, 0.8395, 0.2129, 0.8331, 0.2126, 0.8332, 0.2124, 0.839, 0.2132, 0.8388, 0.2132, 0.8324, 0.2129, 0.8326, 0.2129, 0.8391, 0.2115, 0.8392, 0.2115, 0.8329, 0.2111, 0.8327, 0.211, 0.8397, 0.2126, 0.8396, 0.2128, 0.8332, 0.2124, 0.8333, 0.2122, 0.838, 0.2129, 0.8379, 0.2127, 0.8314, 0.2124, 0.8315, 0.2126, 0.8379, 0.2124, 0.8379, 0.2122, 0.8313, 0.2118, 0.8313, 0.212, 0.8389, 0.2114, 0.8391, 0.2115, 0.8327, 0.211, 0.8325, 0.211, 0.8397, 0.2124, 0.8397, 0.2126, 0.8333, 0.2122, 0.8333, 0.2121, 0.8387, 0.2114, 0.8389, 0.2114, 0.8325, 0.211, 0.8323, 0.211, 0.8385, 0.2132, 0.8383, 0.2131, 0.8318, 0.2128, 0.832, 0.2129, 0.8385, 0.2115, 0.8387, 0.2114, 0.8323, 0.211, 0.8321, 0.211, 0.8397, 0.2123, 0.8397, 0.2124, 0.8333, 0.2121, 0.8334, 0.2119, 0.8384, 0.2115, 0.8385, 0.2115, 0.8321, 0.211, 0.8319, 0.2111, 0.8379, 0.2126, 0.8379, 0.2124, 0.8313, 0.212, 0.8313, 0.2122, 0.8328, 0.2128, 0.8326, 0.2129, 0.8351, 0.2072, 0.8353, 0.2071, 0.8324, 0.2129, 0.8322, 0.2129, 0.8347, 0.2073, 0.8349, 0.2073, 0.8314, 0.2124, 0.8313, 0.2122, 0.8337, 0.2065, 0.8338, 0.2067, 0.8313, 0.2118, 0.8314, 0.2116, 0.8337, 0.2058, 0.8337, 0.206, 0.8315, 0.2115, 0.8316, 0.2113, 0.834, 0.2054, 0.8338, 0.2056, 0.833, 0.2112, 0.8332, 0.2113, 0.8358, 0.2055, 0.8356, 0.2053, 0.8329, 0.2127, 0.8328, 0.2128, 0.8353, 0.2071, 0.8355, 0.207, 0.8318, 0.2128, 0.8316, 0.2127, 0.8341, 0.207, 0.8342, 0.2071, 0.8329, 0.2111, 0.833, 0.2112, 0.8356, 0.2053, 0.8354, 0.2052, 0.8331, 0.2126, 0.8329, 0.2127, 0.8355, 0.207, 0.8357, 0.2069, 0.8314, 0.2116, 0.8315, 0.2115, 0.8338, 0.2056, 0.8337, 0.2058, 0.8322, 0.2129, 0.832, 0.2129, 0.8344, 0.2072, 0.8347, 0.2073, 0.8332, 0.2124, 0.8331, 0.2126, 0.8357, 0.2069, 0.8358, 0.2067, 0.8326, 0.2129, 0.8324, 0.2129, 0.8349, 0.2073, 0.8351, 0.2072, 0.8327, 0.211, 0.8329, 0.2111, 0.8354, 0.2052, 0.8352, 0.2051, 0.8333, 0.2122, 0.8332, 0.2124, 0.8358, 0.2067, 0.8359, 0.2065, 0.8315, 0.2126, 0.8314, 0.2124, 0.8338, 0.2067, 0.8339, 0.2068, 0.8313, 0.212, 0.8313, 0.2118, 0.8337, 0.206, 0.8337, 0.2062, 0.8325, 0.211, 0.8327, 0.211, 0.8352, 0.2051, 0.835, 0.2051, 0.8333, 0.2121, 0.8333, 0.2122, 0.8359, 0.2065, 0.836, 0.2063, 0.8323, 0.211, 0.8325, 0.211, 0.835, 0.2051, 0.8348, 0.2051, 0.832, 0.2129, 0.8318, 0.2128, 0.8342, 0.2071, 0.8344, 0.2072, 0.8321, 0.211, 0.8323, 0.211, 0.8348, 0.2051, 0.8346, 0.2051, 0.8334, 0.2119, 0.8333, 0.2121, 0.836, 0.2063, 0.836, 0.2061, 0.8319, 0.2111, 0.8321, 0.211, 0.8346, 0.2051, 0.8343, 0.2052, 0.8313, 0.2122, 0.8313, 0.212, 0.8337, 0.2062, 0.8337, 0.2065, 0.8316, 0.2127, 0.8315, 0.2126, 0.8339, 0.2068, 0.8341, 0.207, 0.8333, 0.2117, 0.8334, 0.2119, 0.836, 0.2061, 0.836, 0.2059, 0.8317, 0.2112, 0.8319, 0.2111, 0.8343, 0.2052, 0.8341, 0.2053, 0.8333, 0.2115, 0.8333, 0.2117, 0.836, 0.2059, 0.8359, 0.2057, 0.8316, 0.2113, 0.8317, 0.2112, 0.8341, 0.2053, 0.834, 0.2054, 0.8332, 0.2113, 0.8333, 0.2115, 0.8359, 0.2057, 0.8358, 0.2055, 0.0, 0.0, 0.0, 0.0, 0.0, 0.0, 0.0, 0.0, 0.0, 0.0, 0.0, 0.0, 0.0, 0.0, 0.0, 0.0, 0.0, 0.0, 0.0, 0.0, 0.0, 0.0, 0.0, 0.0, 0.0, 0.0, 0.0, 0.0, 0.0, 0.0, 0.0, 0.0, 0.0, 0.0, 0.0, 0.0, 0.0, 0.0, 0.0, 0.0, 0.0, 0.0, 0.0, 0.0, 0.0, 0.0, 0.0, 0.0, 0.0, 0.0, 0.0, 0.0, 0.0, 0.0, 0.0, 0.0, 0.0, 0.0, 0.0, 0.0, 0.0, 0.0, 0.0, 0.0, 0.0, 0.0, 0.0, 0.0, 0.0, 0.0, 0.0, 0.0, 0.0, 0.0, 0.0, 0.0, 0.0, 0.0, 0.0, 0.0, 0.0, 0.0, 0.0, 0.0, 0.0, 0.0, 0.0, 0.0, 0.0, 0.0, 0.0, 0.0, 0.0, 0.0, 0.0, 0.0, 0.0, 0.0, 0.0, 0.0, 0.0, 0.0, 0.0, 0.0, 0.0, 0.0, 0.0, 0.0, 0.0, 0.0, 0.0, 0.0, 0.0, 0.0, 0.0, 0.0, 0.0, 0.0, 0.0, 0.0, 0.0, 0.0, 0.0, 0.0, 0.0, 0.0, 0.0, 0.0, 0.0, 0.0, 0.0, 0.0, 0.0, 0.0, 0.0, 0.0, 0.0, 0.0, 0.0, 0.0, 0.0, 0.0, 0.0, 0.0, 0.0, 0.0, 0.0, 0.0, 0.0, 0.0, 0.0, 0.0, 0.0, 0.0, 0.0, 0.0, 0.0, 0.0, 0.0, 0.0, 0.0, 0.0, 0.0, 0.0, 0.0, 0.0, 0.0, 0.0, 0.0, 0.0, 0.0, 0.0, 0.0, 0.0, 0.0, 0.0, 0.0, 0.0, 0.0, 0.0, 0.0, 0.0, 0.0, 0.0, 0.0, 0.0, 0.0, 0.0, 0.0, 0.0, 0.0, 0.0, 0.0, 0.0, 0.0, 0.0, 0.0, 0.0, 0.0, 0.0, 0.0, 0.0, 0.0, 0.0, 0.0, 0.0, 0.0, 0.0, 0.0, 0.0, 0.0, 0.0, 0.0, 0.0, 0.0, 0.0, 0.0, 0.0, 0.0, 0.0, 0.0, 0.0, 0.0, 0.0, 0.0, 0.0, 0.0, 0.0, 0.0, 0.0, 0.0, 0.0, 0.0, 0.0, 0.0, 0.0, 0.0, 0.0, 0.0, 0.0, 0.0, 0.0, 0.0, 0.0, 0.0, 0.0, 0.0, 0.0, 0.0, 0.0, 0.0, 0.0, 0.0, 0.0, 0.0, 0.0, 0.0, 0.0, 0.0, 0.0, 0.0, 0.0, 0.0, 0.0, 0.0, 0.0, 0.0, 0.0, 0.0, 0.0, 0.0, 0.0, 0.0, 0.0, 0.0, 0.0, 0.0, 0.0, 0.0, 0.0, 0.0, 0.0, 0.0, 0.0, 0.0, 0.0, 0.0, 0.0, 0.0, 0.0, 0.0, 0.0, 0.0, 0.0, 0.0, 0.0, 0.0, 0.0, 0.0, 0.0, 0.0, 0.0, 0.0, 0.0, 0.0, 0.0, 0.0, 0.0, 0.0, 0.0, 0.0, 0.0, 0.0, 0.0, 0.0, 0.0, 0.0, 0.0, 0.0, 0.0, 0.0, 0.0, 0.0, 0.0, 0.0, 0.0, 0.0, 0.0, 0.0, 0.0, 0.0, 0.0, 0.0, 0.0, 0.0, 0.0, 0.0, 0.0, 0.0, 0.0, 0.0, 0.0, 0.0, 0.0, 0.0, 0.0, 0.0, 0.0, 0.0, 0.0, 0.0, 0.0, 0.0, 0.0, 0.0, 0.0, 0.0, 0.0, 0.0, 0.0, 0.0, 0.0, 0.0, 0.0, 0.0, 0.0, 0.0, 0.0, 0.0, 0.0, 0.0, 0.0, 0.0, 0.0, 0.0, 0.0, 0.0, 0.0, 0.0, 0.0, 0.0, 0.0, 0.0, 0.0, 0.0, 0.0, 0.0, 0.0, 0.0, 0.0, 0.0, 0.0, 0.0, 0.0, 0.0, 0.0, 0.0, 0.0, 0.0, 0.0, 0.0, 0.0, 0.0, 0.0, 0.0, 0.0, 0.0, 0.0, 0.0, 0.0, 0.0, 0.0, 0.0, 0.0, 0.0, 0.0, 0.0, 0.0, 0.0, 0.0, 0.0, 0.0, 0.0, 0.0, 0.0, 0.0, 0.0, 0.0, 0.0, 0.0, 0.0, 0.0, 0.0, 0.0, 0.0, 0.0, 0.0, 0.0, 0.0, 0.0, 0.0, 0.0, 0.0, 0.0, 0.0, 0.0, 0.0, 0.0, 0.0, 0.0, 0.0, 0.0, 0.0, 0.0, 0.0, 0.0, 0.0, 0.0, 0.0, 0.0, 0.0, 0.0, 0.0, 0.0, 0.0, 0.0, 0.0, 0.0, 0.0, 0.0, 0.0, 0.0, 0.0, 0.0, 0.0, 0.0, 0.0, 0.0, 0.0, 0.0, 0.0, 0.0, 0.0, 0.0, 0.0, 0.0, 0.0, 0.0, 0.0, 0.0, 0.0, 0.0, 0.0, 0.0, 0.0, 0.0, 0.0, 0.0, 0.0, 0.0, 0.0, 0.0, 0.0, 0.0, 0.0, 0.0, 0.0, 0.0, 0.0, 0.0, 0.0, 0.0, 0.7196, 0.2886, 0.7239, 0.2857, 0.7179, 0.2838, 0.718, 0.2632, 0.7201, 0.2583, 0.7231, 0.2622, 0.7196, 0.2886, 0.7179, 0.2838, 0.7142, 0.2886, 0.7196, 0.2886, 0.7142, 0.2886, 0.7179, 0.2935, 0.7196, 0.2886, 0.7179, 0.2935, 0.7239, 0.2916, 0.718, 0.2632, 0.7231, 0.2622, 0.7201, 0.2687, 0.7167, 0.2632, 0.7223, 0.2622, 0.7196, 0.2687, 0.7231, 0.2632, 0.7182, 0.2622, 0.7201, 0.2687, 0.7167, 0.2632, 0.7125, 0.2622, 0.7136, 0.2687, 0.727, 0.2632, 0.7223, 0.2622, 0.7256, 0.2687, 0.718, 0.2632, 0.7201, 0.2687, 0.7152, 0.2687, 0.7167, 0.2632, 0.7196, 0.2687, 0.7136, 0.2687, 0.7231, 0.2632, 0.7201, 0.2687, 0.7261, 0.2687, 0.7167, 0.2632, 0.7136, 0.2687, 0.7196, 0.2687, 0.7282, 0.2632, 0.7309, 0.2687, 0.7261, 0.2687, 0.7224, 0.2742, 0.7266, 0.2751, 0.7212, 0.2791, 0.7122, 0.2742, 0.7169, 0.2751, 0.7152, 0.2791, 0.7282, 0.2742, 0.7231, 0.2751, 0.7261, 0.2791, 0.7224, 0.2742, 0.7169, 0.2751, 0.7212, 0.2791, 0.7231, 0.2742, 0.7279, 0.2751, 0.7231, 0.2791, 0.7249, 0.2886, 0.7212, 0.2935, 0.7196, 0.2886, 0.7249, 0.2886, 0.7266, 0.2935, 0.7212, 0.2935, 0.7266, 0.2751, 0.7224, 0.2742, 0.7212, 0.2791, 0.7212, 0.2935, 0.7152, 0.2916, 0.7196, 0.2886, 0.7212, 0.2935, 0.7169, 0.2965, 0.7152, 0.2916, 0.7169, 0.2751, 0.7122, 0.2742, 0.7152, 0.2791, 0.7152, 0.2916, 0.7152, 0.2857, 0.7196, 0.2886, 0.7152, 0.2916, 0.7109, 0.2886, 0.7152, 0.2857, 0.7231, 0.2751, 0.718, 0.2742, 0.7201, 0.2791, 0.7152, 0.2857, 0.7212, 0.2838, 0.7196, 0.2886, 0.7152, 0.2857, 0.7169, 0.2808, 0.7212, 0.2838, 0.7169, 0.2751, 0.7224, 0.2742, 0.7212, 0.2791, 0.7212, 0.2838, 0.7249, 0.2886, 0.7196, 0.2886, 0.7212, 0.2838, 0.7266, 0.2838, 0.7249, 0.2886, 0.7182, 0.2751, 0.7231, 0.2742, 0.7231, 0.2791, 0.7261, 0.2687, 0.7279, 0.2751, 0.7231, 0.2742, 0.7261, 0.2687, 0.7309, 0.2687, 0.7279, 0.2751, 0.7256, 0.2687, 0.7224, 0.2742, 0.7266, 0.2751, 0.7196, 0.2687, 0.7169, 0.2751, 0.7224, 0.2742, 0.7196, 0.2687, 0.7136, 0.2687, 0.7169, 0.2751, 0.7136, 0.2687, 0.7122, 0.2742, 0.7169, 0.2751, 0.7261, 0.2687, 0.7231, 0.2751, 0.7282, 0.2742, 0.7261, 0.2687, 0.7201, 0.2687, 0.7231, 0.2751, 0.7201, 0.2687, 0.718, 0.2742, 0.7231, 0.2751, 0.7136, 0.2687, 0.7169, 0.2751, 0.7122, 0.2742, 0.7136, 0.2687, 0.7196, 0.2687, 0.7169, 0.2751, 0.7196, 0.2687, 0.7224, 0.2742, 0.7169, 0.2751, 0.7256, 0.2687, 0.7266, 0.2751, 0.7224, 0.2742, 0.7152, 0.2687, 0.7201, 0.2687, 0.7182, 0.2751, 0.7201, 0.2687, 0.7231, 0.2742, 0.7182, 0.2751, 0.7256, 0.2687, 0.7196, 0.2687, 0.7224, 0.2742, 0.7256, 0.2687, 0.7223, 0.2622, 0.7196, 0.2687, 0.7223, 0.2622, 0.7167, 0.2632, 0.7196, 0.2687, 0.7309, 0.2687, 0.7261, 0.2687, 0.7282, 0.2742, 0.7309, 0.2687, 0.7279, 0.2622, 0.7261, 0.2687, 0.7279, 0.2622, 0.7231, 0.2632, 0.7261, 0.2687, 0.7201, 0.2687, 0.7152, 0.2687, 0.718, 0.2742, 0.7201, 0.2687, 0.7182, 0.2622, 0.7152, 0.2687, 0.7125, 0.2622, 0.7167, 0.2632, 0.7136, 0.2687, 0.7196, 0.2687, 0.7256, 0.2687, 0.7224, 0.2742, 0.7196, 0.2687, 0.7223, 0.2622, 0.7256, 0.2687, 0.7223, 0.2622, 0.727, 0.2632, 0.7256, 0.2687, 0.7201, 0.2687, 0.7261, 0.2687, 0.7231, 0.2742, 0.7201, 0.2687, 0.7231, 0.2622, 0.7261, 0.2687, 0.7231, 0.2622, 0.7282, 0.2632, 0.7261, 0.2687, 0.7239, 0.2583, 0.7223, 0.2622, 0.727, 0.2632, 0.7239, 0.2916, 0.7179, 0.2935, 0.7223, 0.2965, 0.7179, 0.2583, 0.7167, 0.2632, 0.7223, 0.2622, 0.7179, 0.2583, 0.7125, 0.2622, 0.7167, 0.2632, 0.7179, 0.2935, 0.7142, 0.2886, 0.7125, 0.2935, 0.7231, 0.2583, 0.7231, 0.2632, 0.7279, 0.2622, 0.7231, 0.2583, 0.7182, 0.2622, 0.7231, 0.2632, 0.7142, 0.2886, 0.7179, 0.2838, 0.7125, 0.2838, 0.7179, 0.2583, 0.7167, 0.2632, 0.7125, 0.2622, 0.7231, 0.2622, 0.7261, 0.2583, 0.7282, 0.2632, 0.7283, 0.2886, 0.7239, 0.2857, 0.7239, 0.2916, 0.7239, 0.2857, 0.7196, 0.2886, 0.7239, 0.2916, 0.7179, 0.2583, 0.7223, 0.2622, 0.7167, 0.2632, 0.7179, 0.2838, 0.7239, 0.2857, 0.7223, 0.2808, 0.7239, 0.2583, 0.727, 0.2632, 0.7223, 0.2622, 0.7119, 0.2966, 0.7148, 0.2945, 0.7107, 0.2933, 0.7275, 0.2724, 0.729, 0.2675, 0.731, 0.2714, 0.7119, 0.2966, 0.7107, 0.2933, 0.7082, 0.2966, 0.7119, 0.2966, 0.7082, 0.2966, 0.7107, 0.2999, 0.7119, 0.2966, 0.7107, 0.2999, 0.7148, 0.2986, 0.7275, 0.2724, 0.731, 0.2714, 0.729, 0.2779, 0.7099, 0.2724, 0.7137, 0.2714, 0.7119, 0.2779, 0.731, 0.2724, 0.7277, 0.2714, 0.7292, 0.2779, 0.7099, 0.2724, 0.7071, 0.2714, 0.7078, 0.2779, 0.7169, 0.2724, 0.7137, 0.2714, 0.7159, 0.2779, 0.7275, 0.2724, 0.729, 0.2779, 0.7257, 0.2779, 0.7099, 0.2724, 0.7119, 0.2779, 0.7078, 0.2779, 0.731, 0.2724, 0.7292, 0.2779, 0.7328, 0.2779, 0.7099, 0.2724, 0.7078, 0.2779, 0.7119, 0.2779, 0.7345, 0.2724, 0.7363, 0.2779, 0.733, 0.2779, 0.7138, 0.2834, 0.7166, 0.2843, 0.713, 0.2883, 0.7068, 0.2834, 0.71, 0.2843, 0.7089, 0.2883, 0.7345, 0.2834, 0.731, 0.2843, 0.733, 0.2883, 0.7138, 0.2834, 0.71, 0.2843, 0.713, 0.2883, 0.731, 0.2834, 0.7343, 0.2843, 0.731, 0.2883, 0.7155, 0.2966, 0.713, 0.2999, 0.7119, 0.2966, 0.731, 0.2883, 0.7343, 0.2843, 0.7343, 0.2883, 0.7166, 0.2843, 0.7138, 0.2834, 0.713, 0.2883, 0.713, 0.2999, 0.7089, 0.2986, 0.7119, 0.2966, 0.713, 0.2883, 0.71, 0.2843, 0.7089, 0.2883, 0.71, 0.2843, 0.7068, 0.2834, 0.7089, 0.2883, 0.7089, 0.2986, 0.7089, 0.2945, 0.7119, 0.2966, 0.733, 0.2883, 0.731, 0.2843, 0.729, 0.2883, 0.731, 0.2843, 0.7275, 0.2834, 0.729, 0.2883, 0.7089, 0.2945, 0.713, 0.2933, 0.7119, 0.2966, 0.7089, 0.2883, 0.71, 0.2843, 0.713, 0.2883, 0.71, 0.2843, 0.7138, 0.2834, 0.713, 0.2883, 0.713, 0.2933, 0.7155, 0.2966, 0.7119, 0.2966, 0.7277, 0.2883, 0.7277, 0.2843, 0.731, 0.2883, 0.7277, 0.2843, 0.731, 0.2834, 0.731, 0.2883, 0.733, 0.2779, 0.7343, 0.2843, 0.731, 0.2834, 0.733, 0.2779, 0.7363, 0.2779, 0.7343, 0.2843, 0.7159, 0.2779, 0.7138, 0.2834, 0.7166, 0.2843, 0.7119, 0.2779, 0.71, 0.2843, 0.7138, 0.2834, 0.7119, 0.2779, 0.7078, 0.2779, 0.71, 0.2843, 0.7078, 0.2779, 0.7068, 0.2834, 0.71, 0.2843, 0.7328, 0.2779, 0.731, 0.2843, 0.7345, 0.2834, 0.7328, 0.2779, 0.7292, 0.2779, 0.731, 0.2843, 0.7292, 0.2779, 0.7275, 0.2834, 0.731, 0.2843, 0.7078, 0.2779, 0.71, 0.2843, 0.7068, 0.2834, 0.7078, 0.2779, 0.7119, 0.2779, 0.71, 0.2843, 0.7119, 0.2779, 0.7138, 0.2834, 0.71, 0.2843, 0.7159, 0.2779, 0.7166, 0.2843, 0.7138, 0.2834, 0.7257, 0.2779, 0.729, 0.2779, 0.7277, 0.2843, 0.729, 0.2779, 0.731, 0.2834, 0.7277, 0.2843, 0.7159, 0.2779, 0.7119, 0.2779, 0.7138, 0.2834, 0.7159, 0.2779, 0.7137, 0.2714, 0.7119, 0.2779, 0.7137, 0.2714, 0.7099, 0.2724, 0.7119, 0.2779, 0.7363, 0.2779, 0.7328, 0.2779, 0.7345, 0.2834, 0.7363, 0.2779, 0.7343, 0.2714, 0.7328, 0.2779, 0.7343, 0.2714, 0.731, 0.2724, 0.7328, 0.2779, 0.7292, 0.2779, 0.7257, 0.2779, 0.7275, 0.2834, 0.7292, 0.2779, 0.7277, 0.2714, 0.7257, 0.2779, 0.7071, 0.2714, 0.7099, 0.2724, 0.7078, 0.2779, 0.7119, 0.2779, 0.7159, 0.2779, 0.7138, 0.2834, 0.7119, 0.2779, 0.7137, 0.2714, 0.7159, 0.2779, 0.7137, 0.2714, 0.7169, 0.2724, 0.7159, 0.2779, 0.729, 0.2779, 0.733, 0.2779, 0.731, 0.2834, 0.729, 0.2779, 0.731, 0.2714, 0.733, 0.2779, 0.731, 0.2714, 0.7345, 0.2724, 0.733, 0.2779, 0.7148, 0.2675, 0.7137, 0.2714, 0.7169, 0.2724, 0.7148, 0.2675, 0.7107, 0.2675, 0.7137, 0.2714, 0.7107, 0.2675, 0.7099, 0.2724, 0.7137, 0.2714, 0.7107, 0.2675, 0.7071, 0.2714, 0.7099, 0.2724, 0.7343, 0.2675, 0.731, 0.2675, 0.7343, 0.2714, 0.731, 0.2675, 0.731, 0.2724, 0.7343, 0.2714, 0.731, 0.2675, 0.7277, 0.2714, 0.731, 0.2724, 0.731, 0.2675, 0.7277, 0.2675, 0.7277, 0.2714, 0.7107, 0.2675, 0.7099, 0.2724, 0.7071, 0.2714, 0.731, 0.2714, 0.733, 0.2675, 0.7345, 0.2724, 0.731, 0.2714, 0.729, 0.2675, 0.733, 0.2675, 0.7148, 0.2945, 0.7119, 0.2966, 0.7148, 0.2986, 0.7107, 0.2675, 0.7137, 0.2714, 0.7099, 0.2724, 0.7107, 0.2675, 0.7148, 0.2675, 0.7137, 0.2714, 0.7148, 0.2675, 0.7169, 0.2724, 0.7137, 0.2714, 0.7117, 0.2597, 0.7136, 0.2586, 0.711, 0.2578, 0.7034, 0.2754, 0.7043, 0.273, 0.7054, 0.275, 0.7117, 0.2597, 0.711, 0.2578, 0.7094, 0.2597, 0.7117, 0.2597, 0.7094, 0.2597, 0.711, 0.2617, 0.7117, 0.2597, 0.711, 0.2617, 0.7136, 0.2609, 0.7034, 0.2754, 0.7054, 0.275, 0.7043, 0.2782, 0.7105, 0.2754, 0.7129, 0.275, 0.7117, 0.2782, 0.7054, 0.2754, 0.7035, 0.275, 0.7043, 0.2782, 0.7105, 0.2754, 0.7087, 0.275, 0.7091, 0.2782, 0.7149, 0.2754, 0.7129, 0.275, 0.7143, 0.2782, 0.7034, 0.2754, 0.7043, 0.2782, 0.7023, 0.2782, 0.7105, 0.2754, 0.7117, 0.2782, 0.7091, 0.2782, 0.7054, 0.2754, 0.7043, 0.2782, 0.7066, 0.2782, 0.7105, 0.2754, 0.7091, 0.2782, 0.7117, 0.2782, 0.7075, 0.2754, 0.7086, 0.2782, 0.7066, 0.2782, 0.713, 0.2809, 0.7148, 0.2814, 0.7125, 0.2834, 0.7085, 0.2809, 0.7106, 0.2814, 0.7099, 0.2834, 0.7075, 0.2809, 0.7054, 0.2814, 0.7066, 0.2834, 0.713, 0.2809, 0.7106, 0.2814, 0.7125, 0.2834, 0.7054, 0.2809, 0.7074, 0.2814, 0.7054, 0.2834, 0.7141, 0.2597, 0.7125, 0.2617, 0.7117, 0.2597, 0.7141, 0.2597, 0.7148, 0.2617, 0.7125, 0.2617, 0.7148, 0.2814, 0.713, 0.2809, 0.7125, 0.2834, 0.7125, 0.2617, 0.7099, 0.2609, 0.7117, 0.2597, 0.7125, 0.2834, 0.7106, 0.2814, 0.7099, 0.2834, 0.7106, 0.2814, 0.7085, 0.2809, 0.7099, 0.2834, 0.7099, 0.2609, 0.7099, 0.2586, 0.7117, 0.2597, 0.7066, 0.2834, 0.7054, 0.2814, 0.7043, 0.2834, 0.7054, 0.2814, 0.7034, 0.2809, 0.7043, 0.2834, 0.7099, 0.2586, 0.7125, 0.2578, 0.7117, 0.2597, 0.7099, 0.2834, 0.7106, 0.2814, 0.7125, 0.2834, 0.7106, 0.2814, 0.713, 0.2809, 0.7125, 0.2834, 0.7125, 0.2578, 0.7141, 0.2597, 0.7117, 0.2597, 0.7125, 0.2578, 0.7148, 0.2578, 0.7141, 0.2597, 0.7035, 0.2814, 0.7054, 0.2809, 0.7054, 0.2834, 0.7066, 0.2782, 0.7074, 0.2814, 0.7054, 0.2809, 0.7066, 0.2782, 0.7086, 0.2782, 0.7074, 0.2814, 0.7143, 0.2782, 0.713, 0.2809, 0.7148, 0.2814, 0.7117, 0.2782, 0.7106, 0.2814, 0.713, 0.2809, 0.7117, 0.2782, 0.7091, 0.2782, 0.7106, 0.2814, 0.7091, 0.2782, 0.7085, 0.2809, 0.7106, 0.2814, 0.7066, 0.2782, 0.7054, 0.2814, 0.7075, 0.2809, 0.7066, 0.2782, 0.7043, 0.2782, 0.7054, 0.2814, 0.7043, 0.2782, 0.7034, 0.2809, 0.7054, 0.2814, 0.7091, 0.2782, 0.7106, 0.2814, 0.7085, 0.2809, 0.7091, 0.2782, 0.7117, 0.2782, 0.7106, 0.2814, 0.7117, 0.2782, 0.713, 0.2809, 0.7106, 0.2814, 0.7143, 0.2782, 0.7148, 0.2814, 0.713, 0.2809, 0.7023, 0.2782, 0.7043, 0.2782, 0.7035, 0.2814, 0.7043, 0.2782, 0.7054, 0.2809, 0.7035, 0.2814, 0.7143, 0.2782, 0.7117, 0.2782, 0.713, 0.2809, 0.7143, 0.2782, 0.7129, 0.275, 0.7117, 0.2782, 0.7129, 0.275, 0.7105, 0.2754, 0.7117, 0.2782, 0.7086, 0.2782, 0.7066, 0.2782, 0.7075, 0.2809, 0.7086, 0.2782, 0.7074, 0.275, 0.7066, 0.2782, 0.7074, 0.275, 0.7054, 0.2754, 0.7066, 0.2782, 0.7043, 0.2782, 0.7023, 0.2782, 0.7034, 0.2809, 0.7043, 0.2782, 0.7035, 0.275, 0.7023, 0.2782, 0.7087, 0.275, 0.7105, 0.2754, 0.7091, 0.2782, 0.7117, 0.2782, 0.7143, 0.2782, 0.713, 0.2809, 0.7117, 0.2782, 0.7129, 0.275, 0.7143, 0.2782, 0.7129, 0.275, 0.7149, 0.2754, 0.7143, 0.2782, 0.7043, 0.2782, 0.7066, 0.2782, 0.7054, 0.2809, 0.7043, 0.2782, 0.7054, 0.275, 0.7066, 0.2782, 0.7054, 0.275, 0.7075, 0.2754, 0.7066, 0.2782, 0.7136, 0.273, 0.7129, 0.275, 0.7149, 0.2754, 0.7136, 0.273, 0.711, 0.273, 0.7129, 0.275, 0.711, 0.273, 0.7105, 0.2754, 0.7129, 0.275, 0.711, 0.273, 0.7087, 0.275, 0.7105, 0.2754, 0.711, 0.2617, 0.7094, 0.2597, 0.7087, 0.2617, 0.7054, 0.273, 0.7054, 0.2754, 0.7074, 0.275, 0.7054, 0.273, 0.7035, 0.275, 0.7054, 0.2754, 0.7094, 0.2597, 0.711, 0.2578, 0.7087, 0.2578, 0.711, 0.273, 0.7105, 0.2754, 0.7087, 0.275, 0.7054, 0.275, 0.7066, 0.273, 0.7075, 0.2754, 0.7054, 0.275, 0.7043, 0.273, 0.7066, 0.273, 0.7136, 0.2586, 0.7117, 0.2597, 0.7136, 0.2609, 0.711, 0.273, 0.7129, 0.275, 0.7105, 0.2754, 0.711, 0.273, 0.7136, 0.273, 0.7129, 0.275, 0.7136, 0.273, 0.7149, 0.2754, 0.7129, 0.275, 0.7365, 0.2764, 0.7393, 0.2739, 0.7355, 0.2724, 0.7223, 0.2727, 0.724, 0.2677, 0.7265, 0.2717, 0.7365, 0.2764, 0.7355, 0.2724, 0.7331, 0.2764, 0.7365, 0.2764, 0.7331, 0.2764, 0.7355, 0.2803, 0.7365, 0.2764, 0.7355, 0.2803, 0.7393, 0.2788, 0.7223, 0.2727, 0.7265, 0.2717, 0.724, 0.2782, 0.7347, 0.2727, 0.7383, 0.2717, 0.7365, 0.2782, 0.7265, 0.2727, 0.7225, 0.2717, 0.724, 0.2782, 0.7347, 0.2727, 0.732, 0.2717, 0.7327, 0.2782, 0.7413, 0.2727, 0.7383, 0.2717, 0.7404, 0.2782, 0.7223, 0.2727, 0.724, 0.2782, 0.72, 0.2782, 0.7347, 0.2727, 0.7365, 0.2782, 0.7327, 0.2782, 0.7265, 0.2727, 0.724, 0.2782, 0.7289, 0.2782, 0.7347, 0.2727, 0.7327, 0.2782, 0.7365, 0.2782, 0.7306, 0.2727, 0.7329, 0.2782, 0.7289, 0.2782, 0.7384, 0.2837, 0.741, 0.2846, 0.7376, 0.2886, 0.7318, 0.2837, 0.7348, 0.2846, 0.7338, 0.2886, 0.7306, 0.2837, 0.7265, 0.2846, 0.7289, 0.2886, 0.7384, 0.2837, 0.7348, 0.2846, 0.7376, 0.2886, 0.7265, 0.2837, 0.7304, 0.2846, 0.7265, 0.2886, 0.74, 0.2764, 0.7376, 0.2803, 0.7365, 0.2764, 0.7265, 0.2886, 0.7304, 0.2846, 0.7304, 0.2886, 0.741, 0.2846, 0.7384, 0.2837, 0.7376, 0.2886, 0.7376, 0.2803, 0.7338, 0.2788, 0.7365, 0.2764, 0.7376, 0.2886, 0.7348, 0.2846, 0.7338, 0.2886, 0.7348, 0.2846, 0.7318, 0.2837, 0.7338, 0.2886, 0.7338, 0.2788, 0.7338, 0.2739, 0.7365, 0.2764, 0.7289, 0.2886, 0.7265, 0.2846, 0.724, 0.2886, 0.7265, 0.2846, 0.7223, 0.2837, 0.724, 0.2886, 0.7338, 0.2739, 0.7376, 0.2724, 0.7365, 0.2764, 0.7338, 0.2886, 0.7348, 0.2846, 0.7376, 0.2886, 0.7348, 0.2846, 0.7384, 0.2837, 0.7376, 0.2886, 0.7376, 0.2724, 0.74, 0.2764, 0.7365, 0.2764, 0.7225, 0.2886, 0.7225, 0.2846, 0.7265, 0.2886, 0.7225, 0.2846, 0.7265, 0.2837, 0.7265, 0.2886, 0.7289, 0.2782, 0.7304, 0.2846, 0.7265, 0.2837, 0.7289, 0.2782, 0.7329, 0.2782, 0.7304, 0.2846, 0.7404, 0.2782, 0.7384, 0.2837, 0.741, 0.2846, 0.7365, 0.2782, 0.7348, 0.2846, 0.7384, 0.2837, 0.7365, 0.2782, 0.7327, 0.2782, 0.7348, 0.2846, 0.7327, 0.2782, 0.7318, 0.2837, 0.7348, 0.2846, 0.7289, 0.2782, 0.7265, 0.2846, 0.7306, 0.2837, 0.7289, 0.2782, 0.724, 0.2782, 0.7265, 0.2846, 0.724, 0.2782, 0.7223, 0.2837, 0.7265, 0.2846, 0.7327, 0.2782, 0.7348, 0.2846, 0.7318, 0.2837, 0.7327, 0.2782, 0.7365, 0.2782, 0.7348, 0.2846, 0.7365, 0.2782, 0.7384, 0.2837, 0.7348, 0.2846, 0.7404, 0.2782, 0.741, 0.2846, 0.7384, 0.2837, 0.72, 0.2782, 0.724, 0.2782, 0.7225, 0.2846, 0.724, 0.2782, 0.7265, 0.2837, 0.7225, 0.2846, 0.7404, 0.2782, 0.7365, 0.2782, 0.7384, 0.2837, 0.7404, 0.2782, 0.7383, 0.2717, 0.7365, 0.2782, 0.7383, 0.2717, 0.7347, 0.2727, 0.7365, 0.2782, 0.7329, 0.2782, 0.7289, 0.2782, 0.7306, 0.2837, 0.7329, 0.2782, 0.7304, 0.2717, 0.7289, 0.2782, 0.7304, 0.2717, 0.7265, 0.2727, 0.7289, 0.2782, 0.724, 0.2782, 0.72, 0.2782, 0.7223, 0.2837, 0.724, 0.2782, 0.7225, 0.2717, 0.72, 0.2782, 0.732, 0.2717, 0.7347, 0.2727, 0.7327, 0.2782, 0.7365, 0.2782, 0.7404, 0.2782, 0.7384, 0.2837, 0.7365, 0.2782, 0.7383, 0.2717, 0.7404, 0.2782, 0.7383, 0.2717, 0.7413, 0.2727, 0.7404, 0.2782, 0.724, 0.2782, 0.7289, 0.2782, 0.7265, 0.2837, 0.724, 0.2782, 0.7265, 0.2717, 0.7289, 0.2782, 0.7265, 0.2717, 0.7306, 0.2727, 0.7289, 0.2782, 0.7393, 0.2677, 0.7383, 0.2717, 0.7413, 0.2727, 0.7393, 0.2677, 0.7355, 0.2677, 0.7383, 0.2717, 0.7355, 0.2677, 0.7347, 0.2727, 0.7383, 0.2717, 0.7355, 0.2677, 0.732, 0.2717, 0.7347, 0.2727, 0.7304, 0.2677, 0.7265, 0.2677, 0.7304, 0.2717, 0.7265, 0.2677, 0.7265, 0.2727, 0.7304, 0.2717, 0.7265, 0.2677, 0.7225, 0.2717, 0.7265, 0.2727, 0.7265, 0.2677, 0.7225, 0.2677, 0.7225, 0.2717, 0.7355, 0.2677, 0.7347, 0.2727, 0.732, 0.2717, 0.7265, 0.2717, 0.7289, 0.2677, 0.7306, 0.2727, 0.7265, 0.2717, 0.724, 0.2677, 0.7289, 0.2677, 0.7393, 0.2739, 0.7365, 0.2764, 0.7393, 0.2788, 0.7355, 0.2677, 0.7383, 0.2717, 0.7347, 0.2727, 0.7355, 0.2677, 0.7393, 0.2677, 0.7383, 0.2717, 0.7393, 0.2677, 0.7413, 0.2727, 0.7383, 0.2717])
me_cube.materials.append(mat_material)
me_cube.use_mirror_vertex_groups = False
me_cube.update()

# ---- objects
ob_cube = bpy.data.objects.new('Cube', me_cube)
ob_light = bpy.data.objects.new('Light', light_light)
ob_camera = bpy.data.objects.new('Camera', cam_camera)

# ---- transforms, parenting, visibility, modifiers, constraints
ob_cube.location = (0.0, 0.0, 0.0)
ob_cube.scale = (4.134, 4.258, 1.0)
ob_cube.lock_rotations_4d = False
ob_cube.empty_display_type = 'ARROWS'
ob_cube.lineart.crease_threshold = 0.0
_m = ob_cube.modifiers.new('Softbody', 'SOFT_BODY')
ob_light.location = (4.076, 1.005, 5.904)
ob_light.rotation_euler = (0.6503, 0.05522, 1.866)
ob_light.lock_rotations_4d = False
ob_light.empty_display_type = 'ARROWS'
ob_light.color = (0.0, 0.0, 0.0, 0.0)
ob_light.lineart.crease_threshold = 0.0
ob_camera.location = (7.359, -6.926, 4.958)
ob_camera.rotation_euler = (1.109, 0.0, 0.8149)
ob_camera.lock_rotations_4d = False
ob_camera.empty_display_type = 'ARROWS'
ob_camera.color = (0.0, 0.0, 0.0, 0.0)
ob_camera.display_type = 'WIRE'
ob_camera.lineart.crease_threshold = 0.0

# ---- collection membership
col_collection.objects.link(ob_cube)
col_collection.objects.link(ob_light)
col_collection.objects.link(ob_camera)

# ---- scene / render settings (as saved in the file)
scene.camera = ob_camera
scene.frame_start = 1; scene.frame_end = 250; scene.frame_set(1)
scene.render.engine = 'BLENDER_EEVEE_NEXT'
scene.cycles.sampling_pattern = 'TABULATED_SOBOL'
scene.eevee.ray_tracing_options.trace_max_roughness = 0.0
bpy.context.view_layer.update()
